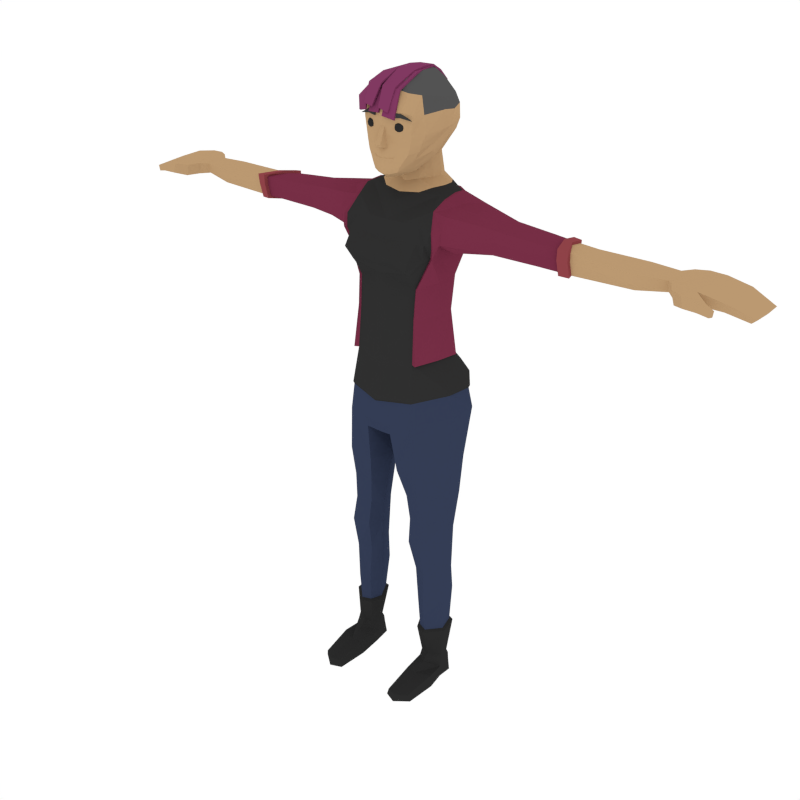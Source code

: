 # Source: Female_Alternative.blend  (saved by Blender 2.79.0; exported with 4.5.12 LTS)
import bpy
from mathutils import Matrix  # noqa: F401  (used for matrix-valued properties, if any)

bpy.ops.wm.read_factory_settings(use_empty=True)
scene = bpy.context.scene
scene.name = 'Scene'

# ---- collections
col_collection_1 = bpy.data.collections.new('Collection 1'); scene.collection.children.link(col_collection_1)

# ---- materials (node trees are filled in below, after node groups)
mat_skin = bpy.data.materials.new('Skin')
mat_skin.alpha_threshold = 0.0
mat_skin.diffuse_color = (0.4969, 0.3185, 0.1662, 1.0)
mat_skin.roughness = 0.5
mat_eyes = bpy.data.materials.new('Eyes')
mat_eyes.alpha_threshold = 0.0
mat_eyes.diffuse_color = (0.02539, 0.02539, 0.02539, 1.0)
mat_eyes.roughness = 0.5
mat_eyebrows = bpy.data.materials.new('Eyebrows')
mat_eyebrows.alpha_threshold = 0.0
mat_eyebrows.diffuse_color = (0.04696, 0.04696, 0.04696, 1.0)
mat_eyebrows.roughness = 0.5
mat_shirt = bpy.data.materials.new('Shirt')
mat_shirt.alpha_threshold = 0.0
mat_shirt.diffuse_color = (0.0291, 0.0291, 0.0291, 1.0)
mat_shirt.roughness = 0.5
mat_pants = bpy.data.materials.new('Pants')
mat_pants.alpha_threshold = 0.0
mat_pants.diffuse_color = (0.0345, 0.04683, 0.09084, 1.0)
mat_pants.roughness = 0.5
mat_socks = bpy.data.materials.new('Socks')
mat_socks.alpha_threshold = 0.0
mat_socks.diffuse_color = (0.5071, 0.4348, 0.4348, 1.0)
mat_socks.roughness = 0.5
mat_shoes = bpy.data.materials.new('Shoes')
mat_shoes.alpha_threshold = 0.0
mat_shoes.diffuse_color = (0.02539, 0.02539, 0.02539, 1.0)
mat_shoes.roughness = 0.5
mat_hairbase = bpy.data.materials.new('HairBase')
mat_hairbase.alpha_threshold = 0.0
mat_hairbase.diffuse_color = (0.08714, 0.08714, 0.08714, 1.0)
mat_hairbase.roughness = 0.5
mat_jacket = bpy.data.materials.new('Jacket')
mat_jacket.alpha_threshold = 0.0
mat_jacket.diffuse_color = (0.1845, 0.02814, 0.06107, 1.0)
mat_jacket.roughness = 0.5
mat_lightjacket = bpy.data.materials.new('LightJacket')
mat_lightjacket.alpha_threshold = 0.0
mat_lightjacket.diffuse_color = (0.2738, 0.05518, 0.06459, 1.0)
mat_lightjacket.roughness = 0.5
mat_hair = bpy.data.materials.new('Hair')
mat_hair.alpha_threshold = 0.0
mat_hair.diffuse_color = (0.2203, 0.04099, 0.1198, 1.0)
mat_hair.roughness = 0.5

# ---- material node trees

# ---- world
world_world = bpy.data.worlds.new('World'); scene.world = world_world
world_world.color = (1.0, 1.0, 1.0)
world_world.use_sun_shadow = False
world_world.sun_shadow_jitter_overblur = 0.0
world_world.cycles.sampling_method = 'NONE'
world_world.cycles.sample_map_resolution = 256

# ---- meshes
me_cylinder_006 = bpy.data.meshes.new('Cylinder.006')
me_cylinder_006.from_pydata([(1.259, 0.06034, 3.712), (0.2427, -0.2233, 2.702), (0.3128, -0.03202, 2.695), (0.3324, 0.1304, 2.691), (0.4408, 0.004487, 2.258), (0.474, 0.1733, 2.305), (0.1017, 0.2898, 2.22), (0.2731, -0.2786, 2.228), (0.1918, 0.252, 2.683), (0.1707, -0.1916, 1.611), (0.4308, -0.02278, 1.633), (0.4558, 0.07011, 1.642), (0.1932, 0.1146, 1.614), (0.07044, 0.01003, 2.118), (0.123, -0.05487, 1.61), (0.2304, 0.1051, 1.328), (0.4084, 0.07155, 1.316), (0.1536, -0.08232, 1.222), (0.1962, -0.196, 1.219), (0.4412, -0.04458, 1.218), (0.2203, -0.266, -0.01829), (0.452, -0.223, -0.01829), (0.4277, -0.0804, -0.01829), (0.4331, 0.03149, -0.01829), (0.2556, 0.0744, -0.01829), (0.2353, -0.08074, -0.01829), (0.3283, -0.3031, -0.01829), (0.3378, 0.0956, -0.01829), (0.326, 0.1274, 1.335), (0.3613, 0.2741, 2.29), (0.32, 0.1252, 1.627), (0.1892, -0.1731, 1.41), (0.4342, -0.03947, 1.407), (0.1439, -0.07881, 1.372), (0.2739, 0.06309, 0.1404), (0.2341, -0.04138, 0.1282), (0.4318, -0.07403, 0.1263), (0.2553, -0.119, 0.129), (0.412, 0.03866, 0.136), (0.3317, -0.1733, 0.131), (0.3381, 0.07483, 0.1416), (0.1042, -0.2979, 2.144), (0.4295, 0.1842, 2.436), (0.4106, -0.01214, 2.438), (0.262, -0.258, 2.419), (0.1216, -0.3104, 2.227), (0.3307, 0.319, 2.47), (0.2, 0.3798, 2.514), (1.326, -0.03584, 3.559), (1.323, -0.06004, 3.651), (1.326, -0.06499, 3.708), (1.379, 0.1823, 3.68), (1.374, 0.183, 3.654), (1.359, 0.05304, 3.538), (1.376, 0.1647, 3.586), (1.357, 0.05416, 3.71), (1.742, -0.05555, 3.676), (1.746, -0.05907, 3.615), (1.747, 0.1616, 3.612), (1.753, 0.0618, 3.572), (1.952, 0.1487, 3.614), (2.016, 0.2059, 3.632), (2.006, -0.06193, 3.599), (1.987, -0.05741, 3.682), (1.995, 0.08471, 3.687), (2.003, 0.1984, 3.695), (2.01, -0.01104, 3.596), (2.094, -0.05997, 3.577), (2.016, 0.08471, 3.592), (2.035, -0.145, 3.678), (2.093, 0.08471, 3.611), (2.061, -0.05507, 3.692), (2.073, 0.08471, 3.686), (2.08, 0.2389, 3.694), (2.102, 0.224, 3.616), (2.059, -0.1472, 3.593), (2.139, -0.2065, 3.612), (2.119, -0.2042, 3.686), (2.197, 0.08471, 3.615), (2.189, -0.1115, 3.613), (2.204, 0.2356, 3.616), (2.168, -0.1068, 3.69), (2.176, 0.08471, 3.688), (2.183, 0.2496, 3.687), (2.245, -0.2224, 3.669), (2.23, -0.2197, 3.615), (2.246, -0.1745, 3.608), (2.331, 0.08471, 3.599), (2.321, -0.05763, 3.591), (2.337, 0.2298, 3.6), (2.334, -0.05724, 3.639), (2.344, 0.08471, 3.648), (2.261, -0.1771, 3.662), (2.346, 0.2361, 3.661), (2.308, -0.2134, 3.644), (2.3, -0.2119, 3.601), (2.308, -0.1821, 3.598), (2.477, 0.08471, 3.557), (2.467, -0.02167, 3.552), (2.479, 0.1962, 3.565), (2.513, 0.1963, 3.598), (2.501, -0.02431, 3.583), (2.511, 0.08471, 3.589), (2.314, -0.1843, 3.638), (1.943, 0.1492, 3.686), (1.956, -0.01966, 3.614), (1.938, 0.07353, 3.683), (1.947, -0.01615, 3.676), (1.959, 0.07327, 3.59), (1.746, 0.1663, 3.632), (1.957, 0.008562, 3.598), (1.945, 0.1522, 3.632), (1.746, -0.02206, 3.567), (1.744, 0.06315, 3.688), (1.745, 0.1623, 3.69), (0.3601, -0.0725, 3.519), (0.4031, 0.2001, 3.509), (0.2381, -0.1845, 3.238), (0.4174, -0.01934, 3.801), (0.4369, -0.1319, 3.764), (0.4417, 0.2918, 3.764), (0.4181, 0.1318, 3.796), (0.4451, 0.2722, 3.617), (0.2859, 5.448e-05, 3.849), (0.2871, 0.2453, 3.83), (0.3149, 0.1271, 3.847), (0.2026, 0.3118, 3.827), (0.4295, -0.165, 3.675), (0.4761, 0.1751, 3.535), (0.5933, -0.003518, 3.785), (0.5803, -0.1164, 3.759), (0.5987, 0.1127, 3.78), (0.2337, -0.201, 3.024), (0.4163, -0.1681, 3.584), (0.4631, -0.08271, 3.519), (0.423, -0.0642, 0.1811), (0.2304, -0.03153, 0.1811), (0.2718, 0.03857, 0.1845), (0.3403, 0.04894, 0.1845), (0.3274, -0.121, 0.1853), (0.416, 0.01251, 0.1845), (0.2587, -0.09967, 0.1825), (0.2465, 0.09623, 0.9644), (0.1757, -0.07255, 0.9644), (0.4349, -0.0435, 0.9644), (0.2221, -0.1383, 0.9644), (0.4105, 0.0554, 0.9644), (0.3284, 0.1101, 0.9644), (0.241, -0.2536, 0.08248), (0.4167, 0.03705, 0.08793), (0.3295, -0.2787, 0.08403), (0.338, 0.07949, 0.09229), (0.2698, 0.06562, 0.09134), (0.2343, -0.05019, 0.08184), (0.4309, -0.08284, 0.08038), (0.4431, -0.224, 0.08048), (0.3296, -0.5434, -0.01829), (0.4331, -0.4623, -0.01829), (0.2562, -0.5055, 0.041), (0.2393, -0.5059, -0.01829), (0.3312, -0.5306, 0.04255), (0.4168, -0.4759, 0.03901), (0.7714, -0.006733, 3.551), (0.7733, -0.0932, 3.741), (0.7772, 0.1929, 3.727), (0.7706, -0.1134, 3.667), (0.7757, 0.02959, 3.752), (0.7768, 0.1008, 3.753), (0.7771, 0.1885, 3.662), (0.7766, 0.1689, 3.572), (0.7693, -0.09138, 3.579), (0.1858, -0.06732, 3.797), (0.3291, -0.2236, 1.223), (0.3006, -0.2171, 1.634), (0.3243, -0.1784, 0.9644), (0.3103, -0.1998, 1.419), (1.242, 0.1799, 3.644), (1.254, 0.06225, 3.547), (1.244, 0.1817, 3.689), (1.225, 0.1698, 3.565), (0.2449, -0.1356, 0.6725), (0.3995, 0.09131, 0.7446), (0.3325, 0.1308, 0.7181), (0.2592, 0.1204, 0.7208), (0.1956, -0.04291, 0.6902), (0.4212, -0.03974, 0.6932), (0.3197, -0.1738, 0.669), (0.1768, 0.184, 1.864), (0.1253, -0.2481, 1.832), (0.4335, -0.02856, 1.918), (0.4652, 0.09621, 1.934), (0.08087, -0.04303, 1.821), (0.3428, 0.1724, 1.921), (0.2922, -0.269, 1.891), (0.2071, 0.01879, 3.881), (0.2166, 0.2154, 3.877), (0.1668, 0.2918, 3.872), (0.2283, 0.1272, 3.88), (0.1395, -0.03743, 3.851), (0.3278, 0.3282, 2.487), (0.4376, 0.1878, 2.455), (0.2621, -0.2693, 2.44), (0.4177, -0.0156, 2.457), (0.2003, 0.3876, 2.529), (0.2211, -0.2656, -0.01472), (0.4325, 0.03169, -0.01453), (0.3378, 0.09503, -0.01438), (0.2561, 0.07409, -0.01441), (0.2353, -0.07966, -0.01475), (0.4278, -0.08049, -0.0148), (0.4517, -0.223, -0.01479), (0.2399, -0.5059, -0.01619), (0.3296, -0.5429, -0.01614), (0.4325, -0.4628, -0.01626), (1.059, 0.1842, 3.652), (1.068, 0.08055, 3.729), (1.066, 0.02776, 3.552), (1.06, 0.1873, 3.705), (1.068, 0.04496, 3.728), (1.051, 0.1693, 3.571), (1.102, -0.07909, 3.721), (1.101, -0.06361, 3.572), (1.1, -0.0867, 3.658), (0.3654, -0.1856, 3.55), (0.3171, -0.108, 3.773), (0.3602, -0.1851, 3.65), (0.3305, -0.007444, 3.832), (0.3402, -0.1623, 3.469), (0.233, -0.252, 3.348), (0.1363, -0.2005, 3.684), (0.3198, -0.2229, 3.468), (0.3206, -0.2093, 3.574), (0.2647, -0.1797, 3.677), (0.1384, -0.2493, 3.579), (0.2248, -0.2832, 3.38), (0.2781, -0.2335, 3.577), (0.2709, -0.3152, 3.468), (0.1531, -0.3479, 3.467), (0.1152, 0.06266, 3.921), (0.1307, 0.2119, 3.914), (0.1049, 0.2807, 3.922), (0.138, 0.1237, 3.92), (0.09227, 0.02773, 3.922), (0.1258, 0.1083, 4.043), (0.08122, 0.02517, 3.994), (0.1229, 0.2049, 4.074), (0.08727, 0.2687, 4.066), (0.2369, 0.1442, 4.206), (0.182, 0.2969, 4.216), (0.2208, 0.03074, 4.187), (0.1749, -0.1724, 4.175), (0.2595, 0.1713, 4.375), (0.1893, 0.3205, 4.38), (0.2658, 0.07167, 4.388), (0.1949, -0.177, 4.328), (0.2002, 0.05061, 4.084), (0.1642, 0.306, 4.45), (0.2319, 0.1777, 4.465), (0.2461, 0.06938, 4.468), (0.206, -0.09425, 4.492), (0.1772, 0.07357, 4.565), (0.1613, 0.1865, 4.557), (0.0196, -0.2331, 4.302), (0.03885, -0.2306, 4.164), (0.1967, -0.1745, 4.375), (0.05365, 0.2897, 4.059), (0.1128, 0.3291, 4.203), (0.1265, 0.3484, 4.376), (0.1152, 0.3433, 4.445), (0.05869, -0.1732, 4.526), (0.05853, -0.2304, 4.386), (0.05989, -0.08646, 4.575), (0.09624, 0.1865, 4.604), (0.09429, 0.06373, 4.607), (0.08773, 0.2893, 4.538), (0.1142, 0.06019, 4.02), (0.2165, -0.1037, 4.193), (0.2255, -0.0957, 4.374), (0.1273, -0.05728, 3.996), (0.08644, -0.2122, 4.079), (0.1996, -0.1096, 4.143), (0.05607, -0.2248, 4.061), (0.08521, -0.2111, 4.111), (0.04094, -0.2334, 4.115), (0.05919, -0.2242, 4.027), (0.2114, 0.02244, 4.127), (0.09108, -0.2013, 4.006), (0.1326, -0.0989, 4.021), (0.04613, -0.2201, 3.994), (0.07158, -0.2145, 4.099), (0.07418, -0.2164, 4.086), (0.04253, -0.2309, 4.1), (0.05285, -0.2292, 4.076), (0.1973, 0.3165, 4.283), (0.2532, 0.1657, 4.276), (0.04627, -0.2336, 4.095), (0.07158, -0.2183, 4.095), (0.2579, 0.06648, 4.264), (0.1861, -0.1719, 4.245), (0.02178, -0.2313, 4.245), (0.1174, 0.3488, 4.288), (0.2322, -0.08639, 4.246), (0.01625, -0.2557, 4.243), (0.1595, -0.1775, 4.12), (0.1124, -0.197, 4.046), (0.1673, -0.1201, 4.082), (0.1392, -0.1849, 4.089), (0.06332, -0.1496, 3.97), (0.02391, -0.284, 4.191), (0.02896, -0.2739, 4.175), (0.137, -0.21, 4.396), (0.1342, -0.2088, 4.309), (0.0973, -0.2072, 4.167), (0.1235, -0.213, 4.26), (0.1443, -0.0872, 4.529), (0.1453, -0.1531, 4.506), (0.2762, -0.2356, 2.7), (0.3292, -0.03631, 2.697), (0.3495, 0.1326, 2.692), (0.2034, 0.259, 2.684), (0.241, 0.3224, 3.529), (0.3024, 0.2521, 3.829), (0.3314, 0.1292, 3.845), (0.2146, 0.3213, 3.826), (0.2458, 0.3314, 3.62), (0.246, 0.3356, 3.735), (0.2376, 0.3093, 3.444), (0.3121, 0.1119, 3.029), (0.203, 0.2026, 3.006), (0.2469, -0.212, 3.024), (0.3204, -0.02628, 3.028), (0.3491, -0.07065, 3.44), (0.3278, -0.04438, 3.269), (0.3664, 0.184, 3.457), (0.3261, 0.1305, 3.281), (0.2261, 0.2658, 3.293), (0.3839, -0.196, 3.55), (0.3476, -0.01075, 3.83), (0.2515, -0.1949, 3.238), (0.3785, -0.1955, 3.649), (0.3337, -0.1153, 3.772), (0.3577, -0.1718, 3.469), (1.192, 0.06743, 3.718), (1.164, 0.1697, 3.567), (1.247, -0.04558, 3.564), (1.245, -0.0694, 3.653), (1.178, 0.1814, 3.647), (1.188, 0.05014, 3.548), (1.179, 0.1837, 3.695), (1.319, -0.08238, 3.654), (1.248, -0.06993, 3.713), (1.323, -0.08836, 3.725), (1.321, -0.05264, 3.544), (1.257, 0.06149, 3.73), (1.238, 0.2086, 3.702), (1.198, 0.06749, 3.737), (1.168, 0.191, 3.553), (1.222, 0.1936, 3.55), (1.236, 0.2064, 3.647), (1.253, 0.06393, 3.528), (1.252, -0.06757, 3.549), (1.25, -0.09682, 3.657), (1.179, 0.2058, 3.651), (1.195, 0.04662, 3.53), (1.181, 0.2085, 3.709), (1.253, -0.09747, 3.73), (0.2518, -0.1177, 0.4274), (0.4077, 0.05189, 0.4645), (0.3364, 0.08986, 0.4512), (0.3236, -0.1474, 0.427), (0.2655, 0.07947, 0.4525), (0.213, -0.03722, 0.4355), (0.4221, -0.05198, 0.437), (0.2374, -0.1363, 0.4106), (0.4283, 0.06748, 0.4537), (0.3407, 0.1139, 0.4383), (0.3251, -0.1722, 0.4103), (0.2541, 0.1011, 0.4399), (0.1906, -0.03865, 0.4199), (0.4455, -0.05787, 0.4216), (-1.259, 0.06034, 3.712), (-0.2427, -0.2233, 2.702), (-0.3128, -0.03202, 2.695), (-0.3324, 0.1304, 2.691), (-0.4408, 0.004487, 2.258), (-0.474, 0.1733, 2.305), (-0.1017, 0.2898, 2.22), (-0.2731, -0.2786, 2.228), (-0.1918, 0.252, 2.683), (-0.1707, -0.1916, 1.611), (-0.4308, -0.02278, 1.633), (-0.4558, 0.07011, 1.642), (-0.1932, 0.1146, 1.614), (-0.07044, 0.01003, 2.118), (-0.123, -0.05487, 1.61), (-0.2304, 0.1051, 1.328), (-0.4084, 0.07155, 1.316), (-0.1536, -0.08232, 1.222), (-0.1962, -0.196, 1.219), (-0.4412, -0.04458, 1.218), (-0.2203, -0.266, -0.01829), (-0.452, -0.223, -0.01829), (-0.4277, -0.0804, -0.01829), (-0.4331, 0.03149, -0.01829), (-0.2556, 0.0744, -0.01829), (-0.2353, -0.08074, -0.01829), (-0.3283, -0.3031, -0.01829), (-0.3378, 0.0956, -0.01829), (-0.326, 0.1274, 1.335), (-0.3613, 0.2741, 2.29), (-0.32, 0.1252, 1.627), (-0.1892, -0.1731, 1.41), (-0.4342, -0.03947, 1.407), (-0.1439, -0.07881, 1.372), (-0.2739, 0.06309, 0.1404), (-0.2341, -0.04138, 0.1282), (-0.4318, -0.07403, 0.1263), (-0.2553, -0.119, 0.129), (-0.412, 0.03866, 0.136), (-0.3317, -0.1733, 0.131), (-0.3381, 0.07483, 0.1416), (-0.1042, -0.2979, 2.144), (-0.4295, 0.1842, 2.436), (-0.4106, -0.01214, 2.438), (-0.262, -0.258, 2.419), (-0.1216, -0.3104, 2.227), (-0.3307, 0.319, 2.47), (-0.2, 0.3798, 2.514), (-1.326, -0.03584, 3.559), (-1.323, -0.06004, 3.651), (-1.326, -0.06499, 3.708), (-1.379, 0.1823, 3.68), (-1.374, 0.183, 3.654), (-1.359, 0.05304, 3.538), (-1.376, 0.1647, 3.586), (-1.357, 0.05416, 3.71), (-1.742, -0.05555, 3.676), (-1.746, -0.05907, 3.615), (-1.747, 0.1616, 3.612), (-1.753, 0.0618, 3.572), (-1.952, 0.1487, 3.614), (-2.016, 0.2059, 3.632), (-2.006, -0.06193, 3.599), (-1.987, -0.05741, 3.682), (-1.995, 0.08471, 3.687), (-2.003, 0.1984, 3.695), (-2.01, -0.01104, 3.596), (-2.094, -0.05997, 3.577), (-2.016, 0.08471, 3.592), (-2.035, -0.145, 3.678), (-2.093, 0.08471, 3.611), (-2.061, -0.05507, 3.692), (-2.073, 0.08471, 3.686), (-2.08, 0.2389, 3.694), (-2.102, 0.224, 3.616), (-2.059, -0.1472, 3.593), (-2.139, -0.2065, 3.612), (-2.119, -0.2042, 3.686), (-2.197, 0.08471, 3.615), (-2.189, -0.1115, 3.613), (-2.204, 0.2356, 3.616), (-2.168, -0.1068, 3.69), (-2.176, 0.08471, 3.688), (-2.183, 0.2496, 3.687), (-2.245, -0.2224, 3.669), (-2.23, -0.2197, 3.615), (-2.246, -0.1745, 3.608), (-2.331, 0.08471, 3.599), (-2.321, -0.05763, 3.591), (-2.337, 0.2298, 3.6), (-2.334, -0.05724, 3.639), (-2.344, 0.08471, 3.648), (-2.261, -0.1771, 3.662), (-2.346, 0.2361, 3.661), (-2.308, -0.2134, 3.644), (-2.3, -0.2119, 3.601), (-2.308, -0.1821, 3.598), (-2.477, 0.08471, 3.557), (-2.467, -0.02167, 3.552), (-2.479, 0.1962, 3.565), (-2.513, 0.1963, 3.598), (-2.501, -0.02431, 3.583), (-2.511, 0.08471, 3.589), (-2.314, -0.1843, 3.638), (-1.943, 0.1492, 3.686), (-1.956, -0.01966, 3.614), (-1.938, 0.07353, 3.683), (-1.947, -0.01615, 3.676), (-1.959, 0.07327, 3.59), (-1.746, 0.1663, 3.632), (-1.957, 0.008562, 3.598), (-1.945, 0.1522, 3.632), (-1.746, -0.02206, 3.567), (-1.744, 0.06315, 3.688), (-1.745, 0.1623, 3.69), (-0.3601, -0.0725, 3.519), (-0.4031, 0.2001, 3.509), (-0.2381, -0.1845, 3.238), (-0.4174, -0.01934, 3.801), (-0.4369, -0.1319, 3.764), (-0.4417, 0.2918, 3.764), (-0.4181, 0.1318, 3.796), (-0.4451, 0.2722, 3.617), (-0.2859, 5.448e-05, 3.849), (-0.2871, 0.2453, 3.83), (-0.3149, 0.1271, 3.847), (-0.2026, 0.3118, 3.827), (-0.4295, -0.165, 3.675), (-0.4761, 0.1751, 3.535), (-0.5933, -0.003518, 3.785), (-0.5803, -0.1164, 3.759), (-0.5987, 0.1127, 3.78), (-0.2337, -0.201, 3.024), (-0.4163, -0.1681, 3.584), (-0.4631, -0.08271, 3.519), (-0.423, -0.0642, 0.1811), (-0.2304, -0.03153, 0.1811), (-0.2718, 0.03857, 0.1845), (-0.3403, 0.04894, 0.1845), (-0.3274, -0.121, 0.1853), (-0.416, 0.01251, 0.1845), (-0.2587, -0.09967, 0.1825), (-0.2465, 0.09623, 0.9644), (-0.1757, -0.07255, 0.9644), (-0.4349, -0.0435, 0.9644), (-0.2221, -0.1383, 0.9644), (-0.4105, 0.0554, 0.9644), (-0.3284, 0.1101, 0.9644), (-0.241, -0.2536, 0.08248), (-0.4167, 0.03705, 0.08793), (-0.3295, -0.2787, 0.08403), (-0.338, 0.07949, 0.09229), (-0.2698, 0.06562, 0.09134), (-0.2343, -0.05019, 0.08184), (-0.4309, -0.08284, 0.08038), (-0.4431, -0.224, 0.08048), (-0.3296, -0.5434, -0.01829), (-0.4331, -0.4623, -0.01829), (-0.2562, -0.5055, 0.041), (-0.2393, -0.5059, -0.01829), (-0.3312, -0.5306, 0.04255), (-0.4168, -0.4759, 0.03901), (-0.7714, -0.006733, 3.551), (-0.7733, -0.0932, 3.741), (-0.7772, 0.1929, 3.727), (-0.7706, -0.1134, 3.667), (-0.7757, 0.02959, 3.752), (-0.7768, 0.1008, 3.753), (-0.7771, 0.1885, 3.662), (-0.7766, 0.1689, 3.572), (-0.7693, -0.09138, 3.579), (-0.1858, -0.06732, 3.797), (-0.3291, -0.2236, 1.223), (-0.3006, -0.2171, 1.634), (-0.3243, -0.1784, 0.9644), (-0.3103, -0.1998, 1.419), (-1.242, 0.1799, 3.644), (-1.254, 0.06225, 3.547), (-1.244, 0.1817, 3.689), (-1.225, 0.1698, 3.565), (-0.2449, -0.1356, 0.6725), (-0.3995, 0.09131, 0.7446), (-0.3325, 0.1308, 0.7181), (-0.2592, 0.1204, 0.7208), (-0.1956, -0.04291, 0.6902), (-0.4212, -0.03974, 0.6932), (-0.3197, -0.1738, 0.669), (-0.1768, 0.184, 1.864), (-0.1253, -0.2481, 1.832), (-0.4335, -0.02856, 1.918), (-0.4652, 0.09621, 1.934), (-0.08087, -0.04303, 1.821), (-0.3428, 0.1724, 1.921), (-0.2922, -0.269, 1.891), (-0.2071, 0.01879, 3.881), (-0.2166, 0.2154, 3.877), (-0.1668, 0.2918, 3.872), (-0.2283, 0.1272, 3.88), (-0.1395, -0.03743, 3.851), (-0.3278, 0.3282, 2.487), (-0.4376, 0.1878, 2.455), (-0.2621, -0.2693, 2.44), (-0.4177, -0.0156, 2.457), (-0.2003, 0.3876, 2.529), (0.0, -0.2954, 2.672), (0.0, -0.1223, 3.79), (0.0, 0.2993, 2.683), (0.0, -0.3218, 2.229), (0.0, 0.3037, 2.226), (0.0, 0.02595, 2.134), (0.0, -0.2788, 2.127), (0.0, -0.3326, 2.396), (0.0, 0.3879, 2.538), (0.0, 0.3369, 3.835), (0.0, -0.2808, 3.001), (0.0, -0.2776, 3.208), (0.0, -0.06859, 3.839), (0.0, 0.3164, 3.879), (0.0, -0.3474, 2.415), (0.0, 0.397, 2.556), (-0.2211, -0.2656, -0.01472), (-0.4325, 0.03169, -0.01453), (-0.3378, 0.09503, -0.01438), (-0.2561, 0.07409, -0.01441), (-0.2353, -0.07966, -0.01475), (-0.4278, -0.08049, -0.0148), (-0.4517, -0.223, -0.01479), (-0.2399, -0.5059, -0.01619), (-0.3296, -0.5429, -0.01614), (-0.4325, -0.4628, -0.01626), (-1.059, 0.1842, 3.652), (-1.068, 0.08055, 3.729), (-1.066, 0.02776, 3.552), (-1.06, 0.1873, 3.705), (-1.068, 0.04496, 3.728), (-1.051, 0.1693, 3.571), (-1.102, -0.07909, 3.721), (-1.101, -0.06361, 3.572), (-1.1, -0.0867, 3.658), (-0.3654, -0.1856, 3.55), (-0.3171, -0.108, 3.773), (-0.3602, -0.1851, 3.65), (-0.3305, -0.007444, 3.832), (-0.3402, -0.1623, 3.469), (-0.233, -0.252, 3.348), (0.0, -0.2795, 3.334), (0.0, -0.2008, 3.682), (0.0, -0.258, 3.575), (-0.1363, -0.2005, 3.684), (-0.3198, -0.2229, 3.468), (-0.3206, -0.2093, 3.574), (-0.2647, -0.1797, 3.677), (-0.1384, -0.2493, 3.579), (0.0, -0.2968, 3.397), (-0.2248, -0.2832, 3.38), (-0.2781, -0.2335, 3.577), (-0.2709, -0.3152, 3.468), (-0.1531, -0.3479, 3.467), (0.0, -0.3287, 3.488), (-0.1152, 0.06266, 3.921), (-0.1307, 0.2119, 3.914), (-0.1049, 0.2807, 3.922), (-0.138, 0.1237, 3.92), (0.0, 0.3118, 3.927), (-0.09227, 0.02773, 3.922), (0.0, -0.007477, 3.899), (-0.1258, 0.1083, 4.043), (-0.08122, 0.02517, 3.994), (-0.1229, 0.2049, 4.074), (-0.08727, 0.2687, 4.066), (-0.2369, 0.1442, 4.206), (-0.182, 0.2969, 4.216), (-0.2208, 0.03074, 4.187), (-0.1749, -0.1724, 4.175), (-0.2595, 0.1713, 4.375), (-0.1893, 0.3205, 4.38), (-0.2658, 0.07167, 4.388), (-0.1949, -0.177, 4.328), (-0.2002, 0.05061, 4.084), (-0.1642, 0.306, 4.45), (-0.2319, 0.1777, 4.465), (-0.2461, 0.06938, 4.468), (-0.206, -0.09425, 4.492), (-0.1772, 0.07357, 4.565), (-0.1613, 0.1865, 4.557), (-0.0196, -0.2331, 4.302), (-0.03885, -0.2306, 4.164), (-0.1967, -0.1745, 4.375), (-0.05365, 0.2897, 4.059), (-0.1128, 0.3291, 4.203), (-0.1265, 0.3484, 4.376), (-0.1152, 0.3433, 4.445), (-0.05869, -0.1732, 4.526), (-0.05853, -0.2304, 4.386), (-0.05989, -0.08646, 4.575), (-0.09624, 0.1865, 4.604), (-0.09429, 0.06373, 4.607), (-0.08773, 0.2893, 4.538), (-0.1142, 0.06019, 4.02), (-0.2165, -0.1037, 4.193), (-0.2255, -0.0957, 4.374), (-0.1273, -0.05728, 3.996), (-0.08644, -0.2122, 4.079), (-0.1996, -0.1096, 4.143), (-0.05607, -0.2248, 4.061), (-0.08521, -0.2111, 4.111), (-0.04094, -0.2334, 4.115), (-0.05919, -0.2242, 4.027), (-0.2114, 0.02244, 4.127), (-0.09108, -0.2013, 4.006), (-0.1326, -0.0989, 4.021), (-0.04613, -0.2201, 3.994), (-0.07158, -0.2145, 4.099), (-0.07418, -0.2164, 4.086), (-0.04253, -0.2309, 4.1), (-0.05285, -0.2292, 4.076), (-0.1973, 0.3165, 4.283), (-0.2532, 0.1657, 4.276), (-0.04627, -0.2336, 4.095), (-0.07158, -0.2183, 4.095), (-0.2579, 0.06648, 4.264), (-0.1861, -0.1719, 4.245), (-0.02178, -0.2313, 4.245), (-0.1174, 0.3488, 4.288), (-0.2322, -0.08639, 4.246), (-0.01625, -0.2557, 4.243), (-0.1595, -0.1775, 4.12), (-0.1124, -0.197, 4.046), (-0.1673, -0.1201, 4.082), (-0.1392, -0.1849, 4.089), (-0.06332, -0.1496, 3.97), (-0.02391, -0.284, 4.191), (-0.02896, -0.2739, 4.175), (-0.137, -0.21, 4.396), (-0.1342, -0.2088, 4.309), (-0.0973, -0.2072, 4.167), (-0.1235, -0.213, 4.26), (-0.1443, -0.0872, 4.529), (-0.1453, -0.1531, 4.506), (0.0, -0.2347, 4.056), (0.0, -0.001674, 3.988), (0.0, 0.3023, 4.06), (0.0, 0.3673, 4.198), (0.0, -0.2391, 4.155), (0.0, 0.3865, 4.378), (0.0, -0.2402, 4.306), (0.0, 0.3726, 4.448), (0.0, -0.1874, 4.535), (0.0, -0.08603, 4.58), (0.0, 0.05868, 4.62), (0.0, 0.2908, 4.547), (0.0, 0.1864, 4.622), (0.0, -0.2381, 4.384), (0.0, -0.2452, 4.117), (0.0, -0.2338, 4.021), (0.0, -0.2366, 3.992), (0.0, -0.2407, 4.101), (0.0, -0.2357, 4.066), (0.0, 0.387, 4.294), (0.0, -0.2435, 4.095), (0.0, -0.2644, 4.241), (0.0, -0.1812, 3.957), (0.0, -0.2803, 4.169), (0.0, -0.2955, 4.186), (-0.2762, -0.2356, 2.7), (-0.3292, -0.03631, 2.697), (-0.3495, 0.1326, 2.692), (-0.2034, 0.259, 2.684), (0.0, 0.3082, 2.685), (0.0, 0.3473, 3.834), (0.0, 0.3686, 3.732), (0.0, 0.3859, 3.612), (0.0, 0.3584, 3.521), (-0.241, 0.3224, 3.529), (-0.3024, 0.2521, 3.829), (-0.3314, 0.1292, 3.845), (-0.2146, 0.3213, 3.826), (-0.2458, 0.3314, 3.62), (-0.246, 0.3356, 3.735), (-0.2376, 0.3093, 3.444), (-0.3121, 0.1119, 3.029), (-0.203, 0.2026, 3.006), (-0.2469, -0.212, 3.024), (-0.3204, -0.02628, 3.028), (0.0, 0.3464, 3.429), (0.0, 0.3066, 3.275), (-0.3491, -0.07065, 3.44), (-0.3278, -0.04438, 3.269), (-0.3664, 0.184, 3.457), (-0.3261, 0.1305, 3.281), (-0.2261, 0.2658, 3.293), (-0.3839, -0.196, 3.55), (0.0, 0.239, 3.001), (-0.3476, -0.01075, 3.83), (-0.2515, -0.1949, 3.238), (-0.3785, -0.1955, 3.649), (-0.3337, -0.1153, 3.772), (-0.3577, -0.1718, 3.469), (-1.192, 0.06743, 3.718), (-1.164, 0.1697, 3.567), (-1.247, -0.04558, 3.564), (-1.245, -0.0694, 3.653), (-1.178, 0.1814, 3.647), (-1.188, 0.05014, 3.548), (-1.179, 0.1837, 3.695), (-1.319, -0.08238, 3.654), (-1.248, -0.06993, 3.713), (-1.323, -0.08836, 3.725), (-1.321, -0.05264, 3.544), (-1.257, 0.06149, 3.73), (-1.238, 0.2086, 3.702), (-1.198, 0.06749, 3.737), (-1.168, 0.191, 3.553), (-1.222, 0.1936, 3.55), (-1.236, 0.2064, 3.647), (-1.253, 0.06393, 3.528), (-1.252, -0.06757, 3.549), (-1.25, -0.09682, 3.657), (-1.179, 0.2058, 3.651), (-1.195, 0.04662, 3.53), (-1.181, 0.2085, 3.709), (-1.253, -0.09747, 3.73), (-0.2518, -0.1177, 0.4274), (-0.4077, 0.05189, 0.4645), (-0.3364, 0.08986, 0.4512), (-0.3236, -0.1474, 0.427), (-0.2655, 0.07947, 0.4525), (-0.213, -0.03722, 0.4355), (-0.4221, -0.05198, 0.437), (-0.2374, -0.1363, 0.4106), (-0.4283, 0.06748, 0.4537), (-0.3407, 0.1139, 0.4383), (-0.3251, -0.1722, 0.4103), (-0.2541, 0.1011, 0.4399), (-0.1906, -0.03865, 0.4199), (-0.4455, -0.05787, 0.4216), (-0.0398, 0.189, 4.613), (-0.1483, 0.179, 4.574), (-0.04625, -0.01008, 4.616), (-0.1784, -0.01032, 4.574), (-0.03829, -0.192, 4.545), (-0.1364, -0.1933, 4.543), (-0.06377, -0.2531, 4.411), (-0.1196, -0.2591, 4.427), (-0.2483, 0.1832, 4.494), (-0.2636, -0.01565, 4.506), (-0.1428, -0.1955, 4.501), (-0.219, -0.1977, 4.448), (-0.1118, -0.2554, 4.389), (-0.171, -0.2455, 4.376), (0.06559, 0.194, 4.613), (0.09086, 0.007556, 4.594), (0.06387, 0.0002797, 4.601), (-0.007598, -0.007637, 4.594), (0.06996, -0.186, 4.529), (-0.02806, -0.1891, 4.533), (0.05813, -0.2433, 4.384), (-0.009273, -0.253, 4.411), (0.1024, -0.1805, 4.519), (0.004297, -0.1817, 4.517), (0.1007, -0.2336, 4.345), (0.01441, -0.2477, 4.362), (-0.09076, -0.01711, 4.586), (-0.01916, -0.1851, 4.506), (-0.09498, -0.1853, 4.505), (-0.02045, -0.2414, 4.377), (-0.1014, -0.2393, 4.376), (0.07101, 0.1899, 4.608), (-0.02707, 0.1896, 4.593), (-0.1072, 0.1802, 4.581), (-0.02106, 0.3477, 4.504), (-0.1259, 0.3244, 4.48), (-0.2217, 0.2874, 4.373), (0.05414, 0.3511, 4.499), (-0.01089, 0.3864, 4.387), (-0.1159, 0.3634, 4.363), (-0.02968, 0.261, 4.571), (0.06541, 0.268, 4.569), (-0.2323, 0.24, 4.454), (-0.135, 0.248, 4.54), (-0.04303, 0.09003, 4.622), (-0.1633, 0.08446, 4.582), (-0.2559, 0.08354, 4.508), (0.0647, 0.09768, 4.615), (-0.04021, 0.193, 4.625), (-0.1495, 0.1836, 4.586), (-0.04644, -0.0127, 4.628), (-0.1796, -0.0127, 4.587), (-0.03844, -0.1998, 4.555), (-0.1366, -0.2006, 4.553), (-0.06358, -0.2644, 4.417), (-0.1194, -0.2705, 4.433), (-0.2499, 0.188, 4.505), (-0.2652, -0.01812, 4.518), (-0.1438, -0.2051, 4.509), (-0.2202, -0.2056, 4.458), (-0.1124, -0.2669, 4.395), (-0.1716, -0.257, 4.382), (0.0656, 0.1977, 4.625), (0.09082, 0.004544, 4.606), (0.06412, -0.002899, 4.613), (-0.007714, -0.01039, 4.606), (0.07027, -0.1947, 4.539), (-0.02776, -0.1973, 4.543), (0.05847, -0.2548, 4.39), (-0.008937, -0.2645, 4.417), (0.1026, -0.1898, 4.528), (0.004449, -0.1906, 4.526), (0.1009, -0.2456, 4.349), (0.01465, -0.2597, 4.367), (-0.09094, -0.01997, 4.598), (-0.01921, -0.1941, 4.515), (-0.09502, -0.1948, 4.513), (-0.02048, -0.2531, 4.382), (-0.1014, -0.251, 4.381), (0.07085, 0.1893, 4.621), (-0.0273, 0.1893, 4.606), (-0.1075, 0.1802, 4.593), (-0.02142, 0.3583, 4.511), (-0.127, 0.3351, 4.487), (-0.2234, 0.2977, 4.379), (0.05412, 0.3606, 4.507), (-0.01126, 0.3986, 4.391), (-0.1168, 0.3754, 4.367), (-0.03005, 0.2683, 4.581), (0.06537, 0.2752, 4.58), (-0.2339, 0.2487, 4.462), (-0.1361, 0.256, 4.549), (-0.04332, 0.09013, 4.635), (-0.1646, 0.08544, 4.595), (-0.2576, 0.08496, 4.52), (0.06486, 0.09741, 4.628), (0.2063, -0.2002, 4.349), (0.06083, -0.2418, 4.358), (0.06359, -0.2391, 4.388), (0.1323, -0.2187, 4.387), (0.1295, -0.2174, 4.362), (0.2031, -0.1883, 4.349), (0.05765, -0.2299, 4.358), (0.0604, -0.2272, 4.388), (0.1291, -0.2068, 4.388), (0.1263, -0.2056, 4.362), (0.1107, -0.1906, 4.261), (0.08993, -0.2189, 4.283), (0.07712, -0.1794, 4.282), (0.1107, -0.1551, 4.282), (0.1442, -0.1794, 4.282), (0.1314, -0.2189, 4.283), (0.07712, -0.2009, 4.318), (0.08993, -0.1614, 4.318), (0.1314, -0.1614, 4.318), (0.1442, -0.2009, 4.318), (0.1107, -0.2253, 4.318), (0.1107, -0.1898, 4.34), (0.09095, -0.1841, 4.267), (0.09848, -0.2073, 4.267), (0.07876, -0.2007, 4.28), (0.1107, -0.2239, 4.28), (0.1229, -0.2073, 4.267), (0.1107, -0.1698, 4.266), (0.09095, -0.1632, 4.279), (0.1304, -0.1841, 4.267), (0.1304, -0.1632, 4.279), (0.1426, -0.2007, 4.28), (0.09848, -0.2277, 4.301), (0.1229, -0.2277, 4.301), (0.07123, -0.1902, 4.3), (0.07876, -0.2133, 4.3), (0.09848, -0.1527, 4.3), (0.07876, -0.167, 4.3), (0.1426, -0.167, 4.3), (0.1229, -0.1527, 4.3), (0.1426, -0.2133, 4.3), (0.1501, -0.1902, 4.3), (0.09095, -0.2171, 4.321), (0.07876, -0.1796, 4.321), (0.1107, -0.1564, 4.321), (0.1426, -0.1796, 4.321), (0.1304, -0.2171, 4.321), (0.09095, -0.1962, 4.334), (0.1107, -0.2106, 4.334), (0.09848, -0.1731, 4.334), (0.1229, -0.1731, 4.334), (0.1304, -0.1962, 4.334), (-0.1107, -0.1906, 4.261), (-0.08993, -0.2189, 4.283), (-0.07712, -0.1794, 4.282), (-0.1107, -0.1551, 4.282), (-0.1442, -0.1794, 4.282), (-0.1314, -0.2189, 4.283), (-0.07712, -0.2009, 4.318), (-0.08993, -0.1614, 4.318), (-0.1314, -0.1614, 4.318), (-0.1442, -0.2009, 4.318), (-0.1107, -0.2253, 4.318), (-0.1107, -0.1898, 4.34), (-0.09095, -0.1841, 4.267), (-0.09848, -0.2073, 4.267), (-0.07876, -0.2007, 4.28), (-0.1107, -0.2239, 4.28), (-0.1229, -0.2073, 4.267), (-0.1107, -0.1698, 4.266), (-0.09095, -0.1632, 4.279), (-0.1304, -0.1841, 4.267), (-0.1304, -0.1632, 4.279), (-0.1426, -0.2007, 4.28), (-0.09848, -0.2277, 4.301), (-0.1229, -0.2277, 4.301), (-0.07123, -0.1902, 4.3), (-0.07876, -0.2133, 4.3), (-0.09848, -0.1527, 4.3), (-0.07876, -0.167, 4.3), (-0.1426, -0.167, 4.3), (-0.1229, -0.1527, 4.3), (-0.1426, -0.2133, 4.3), (-0.1501, -0.1902, 4.3), (-0.09095, -0.2171, 4.321), (-0.07876, -0.1796, 4.321), (-0.1107, -0.1564, 4.321), (-0.1426, -0.1796, 4.321), (-0.1304, -0.2171, 4.321), (-0.09095, -0.1962, 4.334), (-0.1107, -0.2106, 4.334), (-0.09848, -0.1731, 4.334), (-0.1229, -0.1731, 4.334), (-0.1304, -0.1962, 4.334), (-0.2063, -0.2002, 4.349), (-0.06083, -0.2418, 4.358), (-0.06359, -0.2391, 4.388), (-0.1323, -0.2187, 4.387), (-0.1295, -0.2174, 4.362), (-0.2031, -0.1883, 4.349), (-0.05765, -0.2299, 4.358), (-0.0604, -0.2272, 4.388), (-0.1291, -0.2068, 4.388), (-0.1263, -0.2056, 4.362)], [], [(197, 194, 123, 125), (342, 350, 365, 355), (7, 44, 45), (43, 4, 5, 42), (42, 5, 29, 46), (172, 19, 32, 175), (207, 206, 27, 24), (189, 10, 11, 190), (589, 13, 41, 590), (17, 143, 145, 18), (190, 11, 30, 192), (208, 207, 24, 25), (205, 209, 22, 23), (210, 21, 22, 209), (191, 14, 9, 188), (16, 32, 19), (26, 21, 157, 156), (163, 166, 129, 130), (166, 167, 131, 129), (162, 170, 133, 134), (14, 12, 15, 33), (20, 26, 156, 159), (175, 173, 9, 31), (206, 205, 23, 27), (30, 11, 16, 28), (193, 188, 9, 173), (11, 10, 32, 16), (31, 33, 17, 18), (377, 375, 138, 137), (12, 30, 28, 15), (379, 376, 139, 135), (187, 6, 29, 192), (138, 140, 38, 40), (139, 141, 37, 39), (44, 7, 4, 43), (204, 208, 25, 20), (140, 135, 36, 38), (136, 137, 34, 35), (137, 138, 40, 34), (26, 20, 25, 24, 27, 23, 22, 21), (375, 374, 140, 138), (122, 168, 169, 128), (127, 165, 163, 130), (195, 124, 126, 196), (28, 16, 146, 147), (187, 12, 14, 191), (155, 154, 36, 39, 150), (41, 7, 45), (590, 41, 45, 587), (144, 19, 172, 174), (6, 47, 46, 29), (586, 8, 203, 599), (133, 170, 165, 127), (6, 588, 592, 47), (164, 168, 122, 120), (179, 54, 53, 177), (179, 176, 52, 54), (53, 59, 112, 48), (48, 112, 57, 49), (0, 50, 55), (0, 55, 51, 178), (51, 114, 109, 52), (54, 58, 59, 53), (50, 56, 113, 55), (55, 113, 114, 51), (107, 63, 64, 106), (106, 64, 65, 104), (108, 68, 66, 110), (60, 61, 68, 108), (104, 65, 61, 111), (65, 73, 74, 61), (68, 70, 67, 66), (63, 71, 72, 64), (64, 72, 73, 65), (61, 74, 70, 68), (75, 76, 77, 69), (71, 63, 69), (73, 83, 80, 74), (110, 66, 62, 105), (70, 78, 79, 67), (74, 80, 78, 70), (71, 81, 82, 72), (69, 77, 81, 71), (72, 82, 83, 73), (77, 76, 85, 84), (67, 79, 76, 75), (83, 93, 89, 80), (79, 86, 85, 76), (78, 87, 88, 79), (80, 89, 87, 78), (85, 95, 94, 84), (81, 90, 91, 82), (77, 84, 92, 81), (82, 91, 93, 83), (81, 92, 86, 79), (79, 88, 90, 81), (86, 92, 103, 96), (86, 96, 95, 85), (93, 100, 99, 89), (87, 97, 98, 88), (89, 99, 97, 87), (90, 88, 98, 101), (90, 101, 102, 91), (94, 95, 96, 103), (84, 94, 103, 92), (91, 102, 100, 93), (101, 98, 97, 102), (99, 100, 102, 97), (62, 75, 69, 63), (67, 75, 62, 66), (62, 63, 107, 105), (110, 112, 59, 108), (61, 60, 111), (108, 59, 58, 60), (49, 57, 56, 50), (106, 113, 56, 107), (104, 114, 113, 106), (111, 109, 114, 104), (60, 58, 109, 111), (107, 56, 57, 105), (320, 324, 122, 116), (122, 324, 325, 120), (120, 321, 322, 121), (227, 117, 338, 341), (593, 126, 323, 749), (223, 227, 341, 336), (121, 131, 120), (118, 129, 131, 121), (127, 130, 119), (8, 586, 748, 319), (118, 337, 340, 119), (117, 132, 329, 338), (198, 596, 585, 171), (125, 226, 337, 322), (121, 322, 337, 118), (224, 225, 339, 340), (336, 133, 127, 339), (131, 167, 164, 120), (133, 336, 341, 115), (132, 1, 316, 329), (119, 130, 129, 118), (225, 223, 336, 339), (340, 339, 127, 119), (378, 377, 137, 136), (15, 142, 143, 17), (201, 44, 43, 202), (32, 10, 173, 175), (180, 145, 143, 184), (180, 186, 174, 145), (185, 181, 146, 144), (174, 172, 18, 145), (33, 15, 17), (15, 28, 147, 142), (9, 14, 33, 31), (40, 38, 149, 151), (39, 37, 148, 150), (193, 173, 10, 189), (141, 136, 35, 37), (38, 36, 154, 149), (35, 34, 152, 153), (34, 40, 151, 152), (213, 212, 156, 157), (212, 211, 159, 156), (150, 148, 158, 160), (204, 20, 159, 211), (210, 155, 161, 213), (155, 150, 160, 161), (46, 47, 203, 199), (200, 3, 2, 202), (2, 3, 318, 317), (105, 57, 112, 110), (348, 342, 355, 364), (178, 176, 358, 354), (220, 218, 166, 163), (221, 170, 162, 216), (215, 217, 164, 167), (362, 358, 357, 356), (344, 347, 363, 360), (52, 109, 58, 54), (132, 117, 595, 594), (117, 228, 625, 595), (16, 19, 144, 146), (39, 36, 135, 139), (588, 6, 13, 589), (37, 35, 153, 148), (200, 42, 46, 199), (172, 175, 31, 18), (52, 176, 178, 51), (48, 177, 53), (598, 591, 44, 201), (132, 594, 584, 1), (372, 367, 181, 185), (366, 369, 186, 180), (366, 180, 184, 371), (143, 142, 183, 184), (147, 146, 181, 182), (144, 174, 186, 185), (142, 147, 182, 183), (7, 193, 189, 4), (6, 187, 191, 13), (12, 187, 192, 30), (7, 41, 188, 193), (13, 191, 41), (5, 190, 192, 29), (4, 189, 190, 5), (242, 645, 596, 198), (123, 194, 198, 171), (239, 195, 196, 240), (593, 597, 196, 126), (124, 195, 197, 125), (241, 238, 194, 197), (591, 587, 45, 44), (116, 128, 134, 115), (584, 598, 201, 1), (3, 200, 199, 8), (42, 200, 202, 43), (1, 201, 202, 2), (199, 203, 8), (599, 203, 47, 592), (21, 210, 213, 157), (148, 204, 211, 158), (160, 158, 211, 212), (161, 160, 212, 213), (148, 153, 208, 204), (151, 149, 205, 206), (155, 210, 209, 154), (149, 154, 209, 205), (153, 152, 207, 208), (152, 151, 206, 207), (214, 168, 164, 217), (165, 222, 220, 163), (346, 214, 217, 348), (342, 348, 217, 215), (344, 221, 216, 347), (166, 218, 215, 167), (169, 219, 216, 162), (350, 342, 218, 220), (170, 221, 222, 165), (168, 214, 219, 169), (41, 191, 188), (226, 125, 123), (224, 226, 123, 171), (126, 124, 321, 323), (3, 8, 319, 318), (1, 2, 317, 316), (124, 125, 322, 321), (226, 224, 340, 337), (227, 228, 117), (625, 228, 234, 633), (171, 585, 626, 229), (227, 223, 231, 230), (228, 227, 230, 234), (225, 224, 232, 231), (229, 626, 627, 233), (224, 171, 229, 232), (237, 233, 627, 638), (236, 237, 234), (236, 235, 233, 237), (230, 231, 235, 236), (230, 236, 234), (237, 638, 633), (232, 229, 233, 235), (232, 235, 231), (234, 237, 633), (231, 223, 225), (194, 238, 242, 198), (597, 643, 240, 196), (195, 239, 241, 197), (240, 643, 265, 246), (645, 242, 244, 720), (241, 239, 245, 243), (238, 241, 243, 275), (239, 240, 246, 245), (245, 246, 248, 247), (280, 249, 276), (300, 738, 724, 267), (269, 727, 732, 270), (254, 277, 264), (725, 262, 270, 732), (723, 263, 309, 742), (260, 259, 258), (257, 251, 252, 256), (251, 257, 258, 253), (275, 243, 255, 278), (243, 245, 247, 255), (265, 721, 722, 266), (315, 310, 264, 259), (257, 261, 260, 258), (730, 274, 268, 726), (259, 314, 315), (260, 314, 259), (731, 272, 274, 730), (260, 261, 272, 273), (256, 261, 257), (260, 273, 271, 314), (262, 725, 740, 302), (246, 265, 266, 248), (267, 724, 726, 268), (293, 300, 267, 252), (721, 265, 643), (259, 264, 277), (310, 315, 269, 270), (274, 272, 261, 256), (268, 274, 256), (273, 272, 731, 729), (269, 271, 728, 727), (298, 301, 277, 254), (733, 283, 263, 723), (242, 238, 275, 244), (303, 280, 276, 250), (281, 279, 290, 292), (278, 255, 287), (283, 733, 736, 291), (735, 288, 284, 734), (255, 247, 285), (287, 255, 285, 305), (297, 294, 251, 253), (281, 284, 304, 279), (284, 288, 286, 304), (286, 287, 305, 304), (734, 284, 281, 719), (280, 303, 306, 305), (291, 736, 739, 295), (282, 283, 291, 289), (279, 282, 290), (719, 281, 292, 737), (249, 247, 294, 297), (250, 276, 301, 298), (292, 290, 296, 295), (289, 291, 295, 296), (737, 292, 295, 739), (248, 266, 300, 293), (301, 297, 253, 277), (266, 722, 738, 300), (247, 248, 293, 294), (263, 299, 302, 308, 309), (302, 299, 262), (279, 304, 306), (249, 280, 305, 285), (306, 304, 305), (306, 303, 282, 279), (247, 249, 285), (720, 244, 307, 741), (741, 307, 288, 735), (244, 275, 278, 307), (288, 307, 286), (278, 287, 286, 307), (742, 309, 308, 743), (302, 740, 743, 308), (252, 267, 268, 256), (313, 312, 250, 298), (254, 264, 310, 311), (276, 249, 297, 301), (315, 314, 271, 269), (271, 273, 729, 728), (254, 311, 313, 298), (299, 263, 312, 313), (299, 313, 311, 262), (311, 310, 270, 262), (277, 253, 258, 259), (296, 290, 282), (289, 282, 296), (293, 252, 251, 294), (250, 312, 282, 303), (283, 282, 312, 263), (134, 133, 115), (128, 116, 122), (327, 318, 319, 328), (332, 338, 329, 330), (330, 327, 334, 332), (326, 320, 116, 333), (327, 328, 335, 334), (323, 325, 750, 749), (316, 317, 330, 329), (319, 748, 772, 328), (325, 324, 751, 750), (321, 120, 325, 323), (752, 751, 324, 320), (764, 752, 320, 326), (328, 772, 765, 335), (317, 318, 327, 330), (341, 338, 332, 331), (341, 331, 115), (765, 764, 326, 335), (335, 326, 333, 334), (334, 333, 331, 332), (333, 116, 115, 331), (343, 346, 362, 356), (0, 178, 354, 353), (50, 0, 353, 351), (345, 344, 360, 361), (222, 345, 350, 220), (218, 342, 215), (219, 343, 347, 216), (221, 344, 345, 222), (214, 346, 343, 219), (360, 352, 349, 361), (356, 357, 359, 363), (361, 349, 351, 365), (351, 353, 355, 365), (352, 360, 363, 359), (353, 354, 364, 355), (358, 362, 364, 354), (176, 179, 357, 358), (49, 50, 351, 349), (346, 348, 364, 362), (179, 177, 359, 357), (48, 49, 349, 352), (350, 345, 361, 365), (177, 48, 352, 359), (347, 343, 356, 363), (169, 162, 134, 128), (373, 366, 371, 378), (373, 376, 369, 366), (379, 374, 367, 372), (184, 183, 370, 371), (182, 181, 367, 368), (185, 186, 369, 372), (183, 182, 368, 370), (135, 140, 374, 379), (141, 139, 376, 373), (141, 373, 378, 136), (371, 370, 377, 378), (368, 367, 374, 375), (372, 369, 376, 379), (370, 368, 375, 377), (577, 505, 503, 574), (778, 791, 801, 786), (387, 425, 424), (423, 422, 385, 384), (422, 426, 409, 385), (552, 555, 412, 399), (603, 404, 407, 602), (569, 570, 391, 390), (589, 590, 421, 393), (397, 398, 525, 523), (570, 572, 410, 391), (604, 405, 404, 603), (601, 403, 402, 605), (606, 605, 402, 401), (571, 568, 389, 394), (396, 399, 412), (406, 536, 537, 401), (543, 510, 509, 546), (546, 509, 511, 547), (542, 514, 513, 550), (394, 413, 395, 392), (400, 539, 536, 406), (555, 411, 389, 553), (602, 407, 403, 601), (410, 408, 396, 391), (573, 553, 389, 568), (391, 396, 412, 390), (411, 398, 397, 413), (813, 517, 518, 811), (392, 395, 408, 410), (815, 515, 519, 812), (567, 572, 409, 386), (518, 420, 418, 520), (519, 419, 417, 521), (424, 423, 384, 387), (600, 400, 405, 604), (520, 418, 416, 515), (516, 415, 414, 517), (517, 414, 420, 518), (406, 401, 402, 403, 407, 404, 405, 400), (811, 518, 520, 810), (502, 508, 549, 548), (507, 510, 543, 545), (575, 576, 506, 504), (408, 527, 526, 396), (567, 571, 394, 392), (535, 530, 419, 416, 534), (421, 425, 387), (590, 587, 425, 421), (524, 554, 552, 399), (386, 409, 426, 427), (586, 599, 583, 388), (513, 507, 545, 550), (386, 427, 592, 588), (544, 500, 502, 548), (559, 557, 433, 434), (559, 434, 432, 556), (433, 428, 492, 439), (428, 429, 437, 492), (380, 435, 430), (380, 558, 431, 435), (431, 432, 489, 494), (434, 433, 439, 438), (430, 435, 493, 436), (435, 431, 494, 493), (487, 486, 444, 443), (486, 484, 445, 444), (488, 490, 446, 448), (440, 488, 448, 441), (484, 491, 441, 445), (445, 441, 454, 453), (448, 446, 447, 450), (443, 444, 452, 451), (444, 445, 453, 452), (441, 448, 450, 454), (455, 449, 457, 456), (451, 449, 443), (453, 454, 460, 463), (490, 485, 442, 446), (450, 447, 459, 458), (454, 450, 458, 460), (451, 452, 462, 461), (449, 451, 461, 457), (452, 453, 463, 462), (457, 464, 465, 456), (447, 455, 456, 459), (463, 460, 469, 473), (459, 456, 465, 466), (458, 459, 468, 467), (460, 458, 467, 469), (465, 464, 474, 475), (461, 462, 471, 470), (457, 461, 472, 464), (462, 463, 473, 471), (461, 459, 466, 472), (459, 461, 470, 468), (466, 476, 483, 472), (466, 465, 475, 476), (473, 469, 479, 480), (467, 468, 478, 477), (469, 467, 477, 479), (470, 481, 478, 468), (470, 471, 482, 481), (474, 483, 476, 475), (464, 472, 483, 474), (471, 473, 480, 482), (481, 482, 477, 478), (479, 477, 482, 480), (442, 443, 449, 455), (447, 446, 442, 455), (442, 485, 487, 443), (490, 488, 439, 492), (441, 491, 440), (488, 440, 438, 439), (429, 430, 436, 437), (486, 487, 436, 493), (484, 486, 493, 494), (491, 484, 494, 489), (440, 491, 489, 438), (487, 485, 437, 436), (753, 496, 502, 757), (502, 500, 758, 757), (500, 501, 755, 754), (623, 777, 774, 497), (593, 749, 756, 506), (619, 771, 777, 623), (501, 500, 511), (498, 501, 511, 509), (507, 499, 510), (388, 747, 748, 586), (498, 499, 776, 773), (497, 774, 762, 512), (578, 551, 585, 596), (505, 755, 773, 622), (501, 498, 773, 755), (620, 776, 775, 621), (771, 775, 507, 513), (511, 500, 544, 547), (513, 495, 777, 771), (512, 762, 744, 381), (499, 498, 509, 510), (621, 775, 771, 619), (776, 499, 507, 775), (814, 516, 517, 813), (395, 397, 523, 522), (581, 582, 423, 424), (412, 555, 553, 390), (560, 564, 523, 525), (560, 525, 554, 566), (565, 524, 526, 561), (554, 525, 398, 552), (413, 397, 395), (395, 522, 527, 408), (389, 411, 413, 394), (420, 531, 529, 418), (419, 530, 528, 417), (573, 569, 390, 553), (521, 417, 415, 516), (418, 529, 534, 416), (415, 533, 532, 414), (414, 532, 531, 420), (609, 537, 536, 608), (608, 536, 539, 607), (530, 540, 538, 528), (600, 607, 539, 400), (606, 609, 541, 535), (535, 541, 540, 530), (426, 579, 583, 427), (580, 582, 382, 383), (382, 745, 746, 383), (485, 490, 492, 437), (784, 800, 791, 778), (558, 790, 794, 556), (616, 543, 546, 614), (617, 612, 542, 550), (611, 547, 544, 613), (798, 792, 793, 794), (780, 796, 799, 783), (432, 434, 438, 489), (512, 594, 595, 497), (497, 595, 625, 624), (396, 526, 524, 399), (419, 519, 515, 416), (588, 589, 393, 386), (417, 528, 533, 415), (580, 579, 426, 422), (552, 398, 411, 555), (432, 431, 558, 556), (428, 433, 557), (598, 581, 424, 591), (512, 381, 584, 594), (808, 565, 561, 803), (802, 560, 566, 805), (802, 807, 564, 560), (523, 564, 563, 522), (527, 562, 561, 526), (524, 565, 566, 554), (522, 563, 562, 527), (387, 384, 569, 573), (386, 393, 571, 567), (392, 410, 572, 567), (387, 573, 568, 421), (393, 421, 571), (385, 409, 572, 570), (384, 385, 570, 569), (644, 578, 596, 645), (503, 551, 578, 574), (640, 641, 576, 575), (593, 506, 576, 597), (504, 505, 577, 575), (642, 577, 574, 639), (591, 424, 425, 587), (496, 495, 514, 508), (584, 381, 581, 598), (383, 388, 579, 580), (422, 423, 582, 580), (381, 382, 582, 581), (579, 388, 583), (599, 592, 427, 583), (401, 537, 609, 606), (528, 538, 607, 600), (540, 608, 607, 538), (541, 609, 608, 540), (528, 600, 604, 533), (531, 602, 601, 529), (535, 534, 605, 606), (529, 601, 605, 534), (533, 604, 603, 532), (532, 603, 602, 531), (610, 613, 544, 548), (545, 543, 616, 618), (782, 784, 613, 610), (778, 611, 613, 784), (780, 783, 612, 617), (546, 547, 611, 614), (549, 542, 612, 615), (786, 616, 614, 778), (550, 545, 618, 617), (548, 549, 615, 610), (421, 568, 571), (622, 503, 505), (620, 551, 503, 622), (506, 756, 754, 504), (383, 746, 747, 388), (381, 744, 745, 382), (504, 754, 755, 505), (622, 773, 776, 620), (623, 497, 624), (625, 633, 634, 624), (551, 628, 626, 585), (623, 629, 630, 619), (624, 634, 629, 623), (621, 630, 631, 620), (628, 632, 627, 626), (620, 631, 628, 551), (637, 638, 627, 632), (636, 634, 637), (636, 637, 632, 635), (629, 636, 635, 630), (629, 634, 636), (637, 633, 638), (631, 635, 632, 628), (631, 630, 635), (634, 633, 637), (630, 621, 619), (574, 578, 644, 639), (597, 576, 641, 643), (575, 577, 642, 640), (641, 649, 668, 643), (645, 720, 647, 644), (642, 646, 648, 640), (639, 678, 646, 642), (640, 648, 649, 641), (648, 650, 651, 649), (683, 679, 652), (703, 670, 724, 738), (672, 673, 732, 727), (657, 667, 680), (725, 732, 673, 665), (723, 742, 712, 666), (663, 661, 662), (660, 659, 655, 654), (654, 656, 661, 660), (678, 681, 658, 646), (646, 658, 650, 648), (668, 669, 722, 721), (718, 662, 667, 713), (660, 661, 663, 664), (730, 726, 671, 677), (662, 718, 717), (663, 662, 717), (731, 730, 677, 675), (663, 676, 675, 664), (659, 660, 664), (663, 717, 674, 676), (665, 705, 740, 725), (649, 651, 669, 668), (670, 671, 726, 724), (696, 655, 670, 703), (721, 643, 668), (662, 680, 667), (713, 673, 672, 718), (677, 659, 664, 675), (671, 659, 677), (676, 729, 731, 675), (672, 727, 728, 674), (701, 657, 680, 704), (733, 723, 666, 686), (644, 647, 678, 639), (706, 653, 679, 683), (684, 695, 693, 682), (681, 690, 658), (686, 694, 736, 733), (735, 734, 687, 691), (658, 688, 650), (690, 708, 688, 658), (700, 656, 654, 697), (684, 682, 707, 687), (687, 707, 689, 691), (689, 707, 708, 690), (734, 719, 684, 687), (683, 708, 709, 706), (694, 698, 739, 736), (685, 692, 694, 686), (682, 693, 685), (719, 737, 695, 684), (652, 700, 697, 650), (653, 701, 704, 679), (695, 698, 699, 693), (692, 699, 698, 694), (737, 739, 698, 695), (651, 696, 703, 669), (704, 680, 656, 700), (669, 703, 738, 722), (650, 697, 696, 651), (666, 712, 711, 705, 702), (705, 665, 702), (682, 709, 707), (652, 688, 708, 683), (709, 708, 707), (709, 682, 685, 706), (650, 688, 652), (720, 741, 710, 647), (741, 735, 691, 710), (647, 710, 681, 678), (691, 689, 710), (681, 710, 689, 690), (742, 743, 711, 712), (705, 711, 743, 740), (655, 659, 671, 670), (716, 701, 653, 715), (657, 714, 713, 667), (679, 704, 700, 652), (718, 672, 674, 717), (674, 728, 729, 676), (657, 701, 716, 714), (702, 716, 715, 666), (702, 665, 714, 716), (714, 665, 673, 713), (680, 662, 661, 656), (699, 685, 693), (692, 699, 685), (696, 697, 654, 655), (653, 706, 685, 715), (686, 666, 715, 685), (514, 495, 513), (508, 502, 496), (760, 761, 747, 746), (767, 763, 762, 774), (763, 767, 769, 760), (759, 768, 496, 753), (760, 769, 770, 761), (756, 749, 750, 758), (744, 762, 763, 745), (747, 761, 772, 748), (758, 750, 751, 757), (754, 756, 758, 500), (752, 753, 757, 751), (764, 759, 753, 752), (761, 770, 765, 772), (745, 763, 760, 746), (777, 766, 767, 774), (777, 495, 766), (765, 770, 759, 764), (770, 769, 768, 759), (769, 767, 766, 768), (768, 766, 495, 496), (779, 792, 798, 782), (380, 789, 790, 558), (430, 787, 789, 380), (781, 797, 796, 780), (618, 616, 786, 781), (614, 611, 778), (615, 612, 783, 779), (617, 618, 781, 780), (610, 615, 779, 782), (796, 797, 785, 788), (792, 799, 795, 793), (797, 801, 787, 785), (787, 801, 791, 789), (788, 795, 799, 796), (789, 791, 800, 790), (794, 790, 800, 798), (556, 794, 793, 559), (429, 785, 787, 430), (782, 798, 800, 784), (559, 793, 795, 557), (428, 788, 785, 429), (786, 801, 797, 781), (557, 795, 788, 428), (783, 799, 792, 779), (549, 508, 514, 542), (809, 814, 807, 802), (809, 802, 805, 812), (815, 808, 803, 810), (564, 807, 806, 563), (562, 804, 803, 561), (565, 808, 805, 566), (563, 806, 804, 562), (515, 815, 810, 520), (521, 809, 812, 519), (521, 516, 814, 809), (807, 814, 813, 806), (804, 811, 810, 803), (808, 815, 812, 805), (806, 813, 811, 804), (860, 818, 819, 861), (818, 820, 821, 819), (820, 822, 823, 821), (861, 819, 825, 862), (819, 826, 827, 825), (826, 828, 829, 827), (863, 832, 818, 860), (832, 834, 835, 818), (834, 836, 837, 835), (831, 838, 839, 833), (838, 840, 841, 839), (833, 843, 844, 842), (843, 845, 846, 844), (842, 849, 848, 833), (833, 848, 847, 831), (856, 850, 853, 857), (858, 852, 851, 859), (859, 851, 850, 856), (850, 854, 853), (852, 855, 851), (851, 855, 854, 850), (817, 859, 856, 816), (824, 858, 859, 817), (816, 856, 857, 830), (830, 863, 860, 816), (817, 861, 862, 824), (816, 860, 861, 817), (908, 909, 867, 866), (866, 867, 869, 868), (868, 869, 871, 870), (909, 910, 873, 867), (867, 873, 875, 874), (874, 875, 877, 876), (911, 908, 866, 880), (880, 866, 883, 882), (882, 883, 885, 884), (879, 881, 887, 886), (886, 887, 889, 888), (881, 890, 892, 891), (891, 892, 894, 893), (890, 881, 896, 897), (881, 879, 895, 896), (904, 905, 901, 898), (906, 907, 899, 900), (907, 904, 898, 899), (898, 901, 902), (900, 899, 903), (899, 898, 902, 903), (865, 864, 904, 907), (872, 865, 907, 906), (864, 878, 905, 904), (878, 864, 908, 911), (865, 872, 910, 909), (864, 865, 909, 908), (818, 866, 868, 820), (821, 869, 867, 819), (822, 870, 871, 823), (820, 868, 870, 822), (823, 871, 869, 821), (825, 873, 910, 862), (827, 875, 873, 825), (828, 876, 877, 829), (826, 874, 876, 828), (829, 877, 875, 827), (819, 867, 874, 826), (830, 878, 911, 863), (839, 887, 881, 833), (831, 879, 886, 838), (832, 880, 882, 834), (836, 884, 885, 837), (834, 882, 884, 836), (837, 885, 883, 835), (835, 883, 866, 818), (840, 888, 889, 841), (838, 886, 888, 840), (841, 889, 887, 839), (844, 892, 890, 842), (845, 893, 894, 846), (843, 891, 893, 845), (846, 894, 892, 844), (833, 881, 891, 843), (848, 896, 895, 847), (849, 897, 896, 848), (842, 890, 897, 849), (847, 895, 879, 831), (853, 901, 905, 857), (824, 872, 906, 858), (855, 903, 902, 854), (854, 902, 901, 853), (852, 900, 903, 855), (857, 905, 878, 830), (858, 906, 900, 852), (862, 910, 872, 824), (863, 911, 880, 832), (912, 915, 916), (916, 915, 914, 913), (917, 921, 920), (921, 918, 919, 920), (916, 921, 917, 912), (914, 919, 918, 913), (912, 917, 920, 915), (913, 918, 921, 916), (915, 920, 919, 914), (922, 935, 934), (923, 935, 937), (922, 934, 939), (922, 939, 941), (922, 941, 938), (923, 937, 944), (924, 936, 946), (925, 940, 948), (926, 942, 950), (927, 943, 952), (923, 944, 947), (924, 946, 949), (925, 948, 951), (926, 950, 953), (927, 952, 945), (928, 954, 959), (929, 955, 961), (930, 956, 962), (931, 957, 963), (932, 958, 960), (960, 963, 933), (960, 958, 963), (958, 931, 963), (963, 962, 933), (963, 957, 962), (957, 930, 962), (962, 961, 933), (962, 956, 961), (956, 929, 961), (961, 959, 933), (961, 955, 959), (955, 928, 959), (959, 960, 933), (959, 954, 960), (954, 932, 960), (945, 958, 932), (945, 952, 958), (952, 931, 958), (953, 957, 931), (953, 950, 957), (950, 930, 957), (951, 956, 930), (951, 948, 956), (948, 929, 956), (949, 955, 929), (949, 946, 955), (946, 928, 955), (947, 954, 928), (947, 944, 954), (944, 932, 954), (952, 953, 931), (952, 943, 953), (943, 926, 953), (950, 951, 930), (950, 942, 951), (942, 925, 951), (948, 949, 929), (948, 940, 949), (940, 924, 949), (946, 947, 928), (946, 936, 947), (936, 923, 947), (944, 945, 932), (944, 937, 945), (937, 927, 945), (938, 943, 927), (938, 941, 943), (941, 926, 943), (941, 942, 926), (941, 939, 942), (939, 925, 942), (939, 940, 925), (939, 934, 940), (934, 924, 940), (937, 938, 927), (937, 935, 938), (935, 922, 938), (934, 936, 924), (934, 935, 936), (935, 923, 936), (964, 976, 977), (965, 979, 977), (964, 981, 976), (964, 983, 981), (964, 980, 983), (965, 986, 979), (966, 988, 978), (967, 990, 982), (968, 992, 984), (969, 994, 985), (965, 989, 986), (966, 991, 988), (967, 993, 990), (968, 995, 992), (969, 987, 994), (970, 1001, 996), (971, 1003, 997), (972, 1004, 998), (973, 1005, 999), (974, 1002, 1000), (1002, 975, 1005), (1002, 1005, 1000), (1000, 1005, 973), (1005, 975, 1004), (1005, 1004, 999), (999, 1004, 972), (1004, 975, 1003), (1004, 1003, 998), (998, 1003, 971), (1003, 975, 1001), (1003, 1001, 997), (997, 1001, 970), (1001, 975, 1002), (1001, 1002, 996), (996, 1002, 974), (987, 974, 1000), (987, 1000, 994), (994, 1000, 973), (995, 973, 999), (995, 999, 992), (992, 999, 972), (993, 972, 998), (993, 998, 990), (990, 998, 971), (991, 971, 997), (991, 997, 988), (988, 997, 970), (989, 970, 996), (989, 996, 986), (986, 996, 974), (994, 973, 995), (994, 995, 985), (985, 995, 968), (992, 972, 993), (992, 993, 984), (984, 993, 967), (990, 971, 991), (990, 991, 982), (982, 991, 966), (988, 970, 989), (988, 989, 978), (978, 989, 965), (986, 974, 987), (986, 987, 979), (979, 987, 969), (980, 969, 985), (980, 985, 983), (983, 985, 968), (983, 968, 984), (983, 984, 981), (981, 984, 967), (981, 967, 982), (981, 982, 976), (976, 982, 966), (979, 969, 980), (979, 980, 977), (977, 980, 964), (976, 966, 978), (976, 978, 977), (977, 978, 965), (1006, 1010, 1009), (1010, 1007, 1008, 1009), (1011, 1014, 1015), (1015, 1014, 1013, 1012), (1010, 1006, 1011, 1015), (1008, 1007, 1012, 1013), (1006, 1009, 1014, 1011), (1007, 1010, 1015, 1012), (1009, 1008, 1013, 1014)])
me_cylinder_006.polygons.foreach_set('material_index', [3, 9, 4, 4, 4, 4, 6, 4, 4, 4, 4, 6, 6, 6, 4, 4, 6, 8, 8, 8, 4, 6, 4, 6, 4, 4, 4, 4, 6, 4, 6, 4, 6, 6, 4, 6, 6, 6, 6, 6, 6, 8, 8, 3, 4, 4, 6, 4, 4, 4, 4, 3, 8, 4, 8, 0, 0, 0, 0, 0, 0, 0, 0, 0, 0, 0, 0, 0, 0, 0, 0, 0, 0, 0, 0, 0, 0, 0, 0, 0, 0, 0, 0, 0, 0, 0, 0, 0, 0, 0, 0, 0, 0, 0, 0, 0, 0, 0, 0, 0, 0, 0, 0, 0, 0, 0, 0, 0, 0, 0, 0, 0, 0, 0, 0, 0, 0, 0, 0, 0, 8, 8, 8, 8, 8, 8, 8, 8, 8, 8, 8, 8, 3, 8, 8, 8, 8, 8, 8, 8, 8, 8, 8, 6, 4, 3, 4, 4, 4, 4, 4, 4, 4, 4, 6, 6, 4, 6, 6, 6, 6, 6, 6, 6, 6, 6, 6, 3, 3, 8, 0, 9, 9, 8, 8, 8, 9, 9, 0, 3, 3, 4, 6, 4, 6, 3, 4, 0, 0, 3, 3, 4, 4, 4, 4, 4, 4, 4, 4, 4, 4, 4, 4, 4, 4, 0, 3, 0, 3, 3, 0, 4, 8, 3, 3, 3, 3, 3, 3, 6, 6, 6, 6, 6, 6, 6, 6, 6, 6, 8, 8, 8, 8, 8, 8, 8, 8, 8, 8, 4, 3, 3, 8, 8, 8, 8, 8, 3, 3, 3, 3, 3, 3, 3, 3, 3, 3, 3, 3, 3, 3, 3, 3, 3, 3, 0, 0, 0, 0, 0, 0, 0, 0, 0, 0, 0, 0, 0, 0, 0, 7, 7, 7, 0, 0, 0, 0, 7, 7, 7, 7, 7, 7, 7, 7, 0, 0, 7, 0, 0, 0, 0, 7, 7, 7, 7, 0, 0, 0, 0, 0, 0, 0, 0, 0, 0, 0, 0, 0, 0, 0, 0, 0, 0, 0, 0, 0, 0, 0, 0, 0, 0, 0, 0, 0, 0, 0, 0, 0, 0, 0, 0, 0, 0, 0, 0, 0, 0, 0, 7, 0, 0, 0, 7, 7, 0, 0, 0, 0, 7, 0, 0, 0, 0, 0, 8, 8, 8, 8, 8, 8, 8, 8, 8, 8, 8, 8, 8, 8, 8, 8, 8, 8, 8, 8, 8, 8, 9, 9, 9, 9, 8, 8, 8, 8, 8, 9, 9, 9, 9, 9, 9, 9, 9, 9, 9, 9, 9, 9, 9, 9, 8, 6, 6, 6, 4, 4, 4, 4, 6, 6, 6, 6, 6, 6, 6, 3, 9, 4, 4, 4, 4, 6, 4, 4, 4, 4, 6, 6, 6, 4, 4, 6, 8, 8, 8, 4, 6, 4, 6, 4, 4, 4, 4, 6, 4, 6, 4, 6, 6, 4, 6, 6, 6, 6, 6, 6, 8, 8, 3, 4, 4, 6, 4, 4, 4, 4, 3, 8, 4, 8, 0, 0, 0, 0, 0, 0, 0, 0, 0, 0, 0, 0, 0, 0, 0, 0, 0, 0, 0, 0, 0, 0, 0, 0, 0, 0, 0, 0, 0, 0, 0, 0, 0, 0, 0, 0, 0, 0, 0, 0, 0, 0, 0, 0, 0, 0, 0, 0, 0, 0, 0, 0, 0, 0, 0, 0, 0, 0, 0, 0, 0, 0, 0, 0, 0, 8, 8, 8, 8, 8, 8, 8, 8, 8, 8, 8, 8, 3, 8, 8, 8, 8, 8, 8, 8, 8, 8, 8, 6, 4, 3, 4, 4, 4, 4, 4, 4, 4, 4, 6, 6, 4, 6, 6, 6, 6, 6, 6, 6, 6, 6, 6, 3, 3, 8, 0, 9, 9, 8, 8, 8, 9, 9, 0, 3, 3, 4, 6, 4, 6, 3, 4, 0, 0, 3, 3, 4, 4, 4, 4, 4, 4, 4, 4, 4, 4, 4, 4, 4, 4, 0, 3, 0, 3, 3, 0, 4, 8, 3, 3, 3, 3, 3, 3, 6, 6, 6, 6, 6, 6, 6, 6, 6, 6, 8, 8, 8, 8, 8, 8, 8, 8, 8, 8, 4, 3, 3, 8, 8, 8, 8, 8, 3, 3, 3, 3, 3, 3, 3, 3, 3, 3, 3, 3, 3, 3, 3, 3, 3, 3, 0, 0, 0, 0, 0, 0, 0, 0, 0, 0, 0, 0, 0, 0, 0, 7, 7, 7, 0, 0, 0, 0, 7, 7, 7, 7, 7, 7, 7, 7, 0, 0, 7, 0, 0, 0, 0, 7, 7, 7, 7, 0, 0, 0, 0, 0, 0, 0, 0, 0, 0, 0, 0, 0, 0, 0, 0, 0, 0, 0, 0, 0, 0, 0, 0, 0, 0, 0, 0, 0, 0, 0, 0, 0, 0, 0, 0, 0, 0, 0, 0, 0, 0, 0, 7, 0, 0, 0, 7, 7, 0, 0, 0, 0, 7, 0, 0, 0, 0, 0, 8, 8, 8, 8, 8, 8, 8, 8, 8, 8, 8, 8, 8, 8, 8, 8, 8, 8, 8, 8, 8, 8, 9, 9, 9, 9, 8, 8, 8, 8, 8, 9, 9, 9, 9, 9, 9, 9, 9, 9, 9, 9, 9, 9, 9, 9, 8, 6, 6, 6, 4, 4, 4, 4, 6, 6, 6, 6, 6, 6, 6, 10, 10, 10, 10, 10, 10, 10, 10, 10, 10, 10, 10, 10, 10, 10, 10, 10, 10, 10, 10, 10, 10, 10, 10, 10, 10, 10, 10, 10, 10, 10, 10, 10, 10, 10, 10, 10, 10, 10, 10, 10, 10, 10, 10, 10, 10, 10, 10, 10, 10, 10, 10, 10, 10, 10, 10, 10, 10, 10, 10, 10, 10, 10, 10, 10, 10, 10, 10, 10, 10, 10, 10, 10, 10, 10, 10, 10, 10, 10, 10, 10, 10, 10, 10, 10, 10, 10, 10, 10, 10, 10, 10, 10, 10, 2, 2, 2, 2, 2, 2, 2, 2, 2, 1, 1, 1, 1, 1, 1, 1, 1, 1, 1, 1, 1, 1, 1, 1, 1, 1, 1, 1, 1, 1, 1, 1, 1, 1, 1, 1, 1, 1, 1, 1, 1, 1, 1, 1, 1, 1, 1, 1, 1, 1, 1, 1, 1, 1, 1, 1, 1, 1, 1, 1, 1, 1, 1, 1, 1, 1, 1, 1, 1, 1, 1, 1, 1, 1, 1, 1, 1, 1, 1, 1, 1, 1, 1, 1, 1, 1, 1, 1, 1, 1, 1, 1, 1, 1, 1, 1, 1, 1, 1, 1, 1, 1, 1, 1, 1, 1, 1, 1, 1, 1, 1, 1, 1, 1, 1, 1, 1, 1, 1, 1, 1, 1, 1, 1, 1, 1, 1, 1, 1, 1, 1, 1, 1, 1, 1, 1, 1, 1, 1, 1, 1, 1, 1, 1, 1, 1, 1, 1, 1, 1, 1, 1, 1, 1, 1, 1, 1, 1, 1, 1, 1, 1, 1, 1, 1, 1, 1, 1, 1, 2, 2, 2, 2, 2, 2, 2, 2, 2])
me_cylinder_006.materials.append(mat_skin)
me_cylinder_006.materials.append(mat_eyes)
me_cylinder_006.materials.append(mat_eyebrows)
me_cylinder_006.materials.append(mat_shirt)
me_cylinder_006.materials.append(mat_pants)
me_cylinder_006.materials.append(mat_socks)
me_cylinder_006.materials.append(mat_shoes)
me_cylinder_006.materials.append(mat_hairbase)
me_cylinder_006.materials.append(mat_jacket)
me_cylinder_006.materials.append(mat_lightjacket)
me_cylinder_006.materials.append(mat_hair)
me_cylinder_006.use_remesh_preserve_volume = False
me_cylinder_006.use_remesh_preserve_attributes = False
me_cylinder_006.use_mirror_vertex_groups = False
me_cylinder_006.update()
arm_armature_000 = bpy.data.armatures.new('Armature.000')  # bones are not reproduced

# ---- objects
ob_humanarmature = bpy.data.objects.new('HumanArmature', arm_armature_000)
ob_female = bpy.data.objects.new('Female', me_cylinder_006)

# ---- transforms, parenting, visibility, modifiers, constraints
ob_humanarmature.location = (0.0, 0.0, 0.0)
ob_humanarmature.lineart.crease_threshold = 0.0
ob_female.parent = ob_humanarmature
ob_female.location = (0.0, 0.0, 0.0)
ob_female.lineart.crease_threshold = 0.0
_vg = ob_female.vertex_groups.new(name='Bone')
_vg = ob_female.vertex_groups.new(name='Foot.L')
for _i, _w in zip([20, 21, 22, 23, 24, 25, 26, 27, 35, 36, 37, 38, 39, 135, 136, 139, 140, 141, 148, 149, 150, 151, 152, 153, 154, 155, 156, 157, 158, 159, 160, 161, 204, 205, 206, 207, 208, 209, 210, 211, 212, 213], [1.032, 0.9792, 0.9045, 0.7414, 0.2316, 0.6305, 1.002, 0.5699, 0.3265, 0.5896, 0.7472, 0.1222, 0.8494, 0.1794, 0.0838, 0.229, 0.07219, 0.1875, 0.9871, 0.2398, 0.9953, 0.0657, 0.02923, 0.7664, 0.8024, 0.97, 0.9994, 0.9974, 1.002, 1.005, 1.002, 0.9964, 1.027, 0.7321, 0.5713, 0.2264, 0.6546, 0.9029, 0.979, 1.005, 0.9995, 0.9973]): _vg.add([_i], _w, 'REPLACE')
_vg = ob_female.vertex_groups.new(name='Body')
for _i, _w in zip([1, 2, 3, 4, 5, 6, 7, 13, 41, 42, 43, 44, 45, 132, 188, 191, 193, 200, 201, 202, 316, 317, 318, 329, 381, 382, 383, 384, 386, 387, 393, 421, 422, 423, 424, 425, 568, 571, 573, 580, 581, 582, 584, 587, 589, 590, 591, 598, 744, 745, 746, 762], [0.1338, 0.05822, 0.00521, 0.03181, 0.001204, 0.008249, 0.3151, 0.1396, 0.7574, 0.03179, 0.1226, 0.6308, 0.8183, 0.0002218, 0.09609, 0.006409, 0.03877, 0.03315, 0.6398, 0.1213, 0.1225, 0.05441, 0.003908, 0.001521, 0.133, 0.05774, 0.004663, 0.02688, 0.007932, 0.3201, 0.1395, 0.7512, 0.03035, 0.1211, 0.6263, 0.8135, 0.1006, 0.0122, 0.0443, 0.03178, 0.635, 0.1198, 0.1573, 0.9423, 0.09601, 0.9271, 0.9275, 0.9068, 0.1218, 0.05397, 0.003388, 0.001185]): _vg.add([_i], _w, 'REPLACE')
_vg = ob_female.vertex_groups.new(name='Hips')
for _i, _w in zip([6, 13, 191, 386, 393, 571, 588, 589], [0.08268, 0.3673, 0.05027, 0.08268, 0.3682, 0.05448, 0.09304, 0.5714]): _vg.add([_i], _w, 'REPLACE')
_vg = ob_female.vertex_groups.new(name='Abdomen')
for _i, _w in zip([1, 2, 3, 4, 5, 6, 7, 8, 13, 29, 42, 43, 44, 46, 47, 117, 132, 187, 192, 199, 200, 201, 202, 203, 228, 234, 316, 317, 318, 319, 327, 328, 329, 330, 332, 338, 381, 382, 383, 384, 385, 386, 387, 388, 393, 409, 422, 423, 424, 426, 427, 497, 512, 567, 572, 579, 580, 581, 582, 583, 584, 586, 588, 589, 591, 592, 594, 595, 598, 599, 624, 625, 633, 634, 744, 745, 746, 747, 748, 760, 761, 762, 763, 767, 772, 774], [0.6664, 0.6777, 0.6164, 0.09515, 0.226, 0.6169, 0.02957, 0.7253, 0.1433, 0.3119, 0.5197, 0.4896, 0.1628, 0.6324, 0.7429, 0.06716, 0.2271, 0.0718, 0.03908, 0.6518, 0.5473, 0.1804, 0.5214, 0.7476, 0.01731, 0.002826, 0.6526, 0.6691, 0.5834, 0.7149, 0.1108, 0.1209, 0.2255, 0.1372, 0.01164, 0.06663, 0.6667, 0.6775, 0.6161, 0.08896, 0.2225, 0.6169, 0.0315, 0.7252, 0.1434, 0.311, 0.5182, 0.4881, 0.1652, 0.6318, 0.7427, 0.06657, 0.227, 0.07329, 0.03871, 0.6512, 0.5461, 0.1829, 0.5201, 0.7474, 0.7398, 0.7515, 0.6517, 0.1128, 0.03368, 0.7888, 0.4275, 0.1112, 0.06433, 0.7891, 0.01568, 0.05097, 0.01826, 0.001323, 0.6528, 0.6689, 0.5831, 0.7147, 0.7421, 0.1108, 0.1209, 0.2254, 0.1372, 0.01085, 0.104, 0.06606]): _vg.add([_i], _w, 'REPLACE')
_vg = ob_female.vertex_groups.new(name='Torso')
for _i, _w in zip([1, 2, 3, 8, 42, 43, 46, 47, 116, 117, 118, 119, 120, 121, 122, 123, 124, 125, 126, 127, 132, 133, 171, 194, 195, 196, 197, 198, 199, 200, 201, 202, 203, 223, 224, 225, 226, 227, 228, 229, 230, 231, 232, 233, 234, 235, 236, 237, 238, 239, 240, 241, 242, 243, 244, 245, 246, 247, 249, 250, 255, 263, 265, 266, 275, 276, 278, 279, 280, 281, 282, 283, 284, 285, 286, 287, 288, 289, 290, 291, 292, 295, 296, 303, 304, 305, 306, 307, 312, 316, 317, 318, 319, 320, 321, 322, 323, 324, 325, 326, 327, 328, 329, 330, 331, 332, 333, 334, 335, 336, 337, 338, 339, 340, 341, 381, 382, 383, 388, 422, 423, 426, 427, 496, 497, 498, 499, 500, 501, 502, 503, 504, 505, 506, 507, 512, 551, 574, 575, 576, 577, 578, 579, 580, 581, 582, 583, 584, 585, 586, 592, 593, 594, 595, 596, 597, 599, 619, 620, 621, 622, 623, 624, 625, 626, 627, 628, 629, 630, 631, 632, 633, 634, 635, 636, 637, 638, 639, 640, 641, 642, 643, 644, 645, 646, 647, 648, 649, 650, 652, 653, 658, 666, 668, 669, 678, 679, 681, 682, 683, 684, 685, 686, 687, 688, 689, 690, 691, 692, 693, 694, 695, 698, 699, 706, 707, 708, 709, 710, 715, 719, 720, 721, 722, 723, 733, 734, 735, 736, 737, 739, 741, 744, 745, 746, 747, 748, 749, 750, 751, 752, 753, 754, 755, 756, 757, 758, 759, 760, 761, 762, 763, 764, 765, 766, 767, 768, 769, 770, 771, 772, 773, 774, 775, 776, 777], [0.123, 0.1574, 0.2335, 0.1725, 0.05287, 0.03332, 0.05783, 0.06548, 0.04044, 0.2504, 0.01775, 0.01233, 0.07216, 0.05231, 0.05311, 0.2736, 0.3199, 0.2272, 0.5295, 0.009237, 0.5432, 0.004281, 0.5755, 0.5495, 0.5507, 0.6043, 0.5252, 0.6862, 0.06326, 0.06066, 0.00156, 0.04515, 0.07071, 0.06493, 0.1679, 0.08659, 0.1601, 0.06733, 0.2058, 0.5187, 0.1106, 0.1088, 0.219, 0.3381, 0.2086, 0.1577, 0.1781, 0.2841, 0.685, 0.6858, 0.6162, 0.6892, 0.6824, 0.1274, 0.2433, 0.08517, 0.1014, 0.0005251, 0.01047, 0.005551, 0.07214, 0.001218, 0.1055, 0.008586, 0.1782, 0.004216, 0.1218, 0.03341, 0.02516, 0.03726, 0.0209, 0.01604, 0.0511, 0.04709, 0.05968, 0.09048, 0.05869, 0.02387, 0.02914, 0.02102, 0.03094, 0.02315, 0.02543, 0.02498, 0.05128, 0.05625, 0.03782, 0.08758, 0.003181, 0.141, 0.1736, 0.2718, 0.1851, 0.2374, 0.2829, 0.1898, 0.5127, 0.2927, 0.4453, 0.2205, 0.6951, 0.7394, 0.5354, 0.6506, 0.03465, 0.153, 0.06333, 0.1626, 0.2718, 0.05136, 0.1266, 0.2413, 0.06649, 0.1397, 0.0571, 0.123, 0.1574, 0.2335, 0.1725, 0.05276, 0.03309, 0.05778, 0.06546, 0.04848, 0.2471, 0.008334, 0.004461, 0.09342, 0.0528, 0.06073, 0.263, 0.3209, 0.2214, 0.5307, 0.00249, 0.5425, 0.5711, 0.5448, 0.5503, 0.6047, 0.5224, 0.6838, 0.06322, 0.06056, 0.002251, 0.04496, 0.0707, 0.07274, 0.7514, 0.1669, 0.06952, 0.6097, 0.489, 0.6356, 0.7728, 0.5273, 0.0777, 0.0604, 0.1584, 0.08077, 0.1498, 0.06316, 0.1997, 0.575, 0.6535, 0.5356, 0.5145, 0.105, 0.1025, 0.2103, 0.331, 0.5386, 0.2021, 0.1504, 0.1715, 0.2779, 0.4998, 0.6841, 0.6856, 0.6163, 0.6884, 0.3741, 0.6817, 0.7234, 0.1273, 0.2431, 0.08511, 0.1014, 9.806e-05, 0.01011, 0.005437, 0.072, 0.001255, 0.1055, 0.00836, 0.178, 0.004007, 0.1217, 0.03351, 0.02498, 0.03741, 0.02098, 0.01624, 0.05113, 0.04676, 0.05969, 0.09041, 0.0587, 0.02403, 0.02928, 0.02136, 0.03117, 0.02358, 0.0256, 0.02491, 0.05128, 0.05619, 0.03779, 0.08756, 0.003172, 0.0363, 0.2452, 0.1005, 0.00947, 0.003665, 0.01456, 0.05017, 0.05631, 0.01959, 0.03244, 0.02158, 0.07279, 0.1409, 0.1735, 0.2718, 0.1851, 0.1778, 0.6174, 0.7139, 0.7108, 0.7011, 0.2401, 0.2846, 0.1844, 0.514, 0.2951, 0.4481, 0.2234, 0.6953, 0.7396, 0.5347, 0.6503, 0.6991, 0.7242, 0.02985, 0.1512, 0.0673, 0.1651, 0.2733, 0.04485, 0.8189, 0.1168, 0.2381, 0.06145, 0.1307, 0.05324]): _vg.add([_i], _w, 'REPLACE')
_vg = ob_female.vertex_groups.new(name='Neck')
for _i, _w in zip([124, 125, 126, 194, 195, 196, 197, 198, 238, 239, 240, 241, 242, 243, 244, 245, 246, 247, 248, 249, 250, 251, 252, 253, 254, 255, 262, 263, 264, 265, 266, 267, 270, 275, 276, 277, 278, 279, 280, 281, 282, 283, 284, 285, 286, 287, 288, 289, 290, 291, 292, 293, 294, 295, 296, 297, 298, 299, 300, 301, 302, 303, 304, 305, 306, 307, 308, 309, 310, 311, 312, 313, 321, 323, 325, 504, 506, 574, 575, 576, 577, 578, 593, 596, 597, 639, 640, 641, 642, 643, 644, 645, 646, 647, 648, 649, 650, 651, 652, 653, 654, 655, 656, 657, 658, 665, 666, 667, 668, 669, 670, 673, 678, 679, 680, 681, 682, 683, 684, 685, 686, 687, 688, 689, 690, 691, 692, 693, 694, 695, 696, 697, 698, 699, 700, 701, 702, 703, 704, 705, 706, 707, 708, 709, 710, 711, 712, 713, 714, 715, 716, 719, 720, 721, 722, 723, 724, 725, 732, 733, 734, 735, 736, 737, 738, 739, 740, 741, 742, 743, 749, 750, 751, 754, 756, 758], [0.02934, 0.0004351, 0.08107, 0.05229, 0.07115, 0.1142, 0.05999, 0.04438, 0.1359, 0.1179, 0.2088, 0.1284, 0.1374, 0.5532, 0.4364, 0.269, 0.541, 0.08762, 0.09965, 0.104, 0.0977, 0.004917, 0.01371, 0.001937, 0.03917, 0.2498, 0.05761, 0.1167, 0.02024, 0.6162, 0.1516, 0.02102, 0.02079, 0.5253, 0.08763, 0.01458, 0.2644, 0.1915, 0.1162, 0.2094, 0.1571, 0.1609, 0.2195, 0.1645, 0.1991, 0.2175, 0.2119, 0.1739, 0.1878, 0.1781, 0.1971, 0.06044, 0.05239, 0.1836, 0.1791, 0.05797, 0.06729, 0.07715, 0.0714, 0.06384, 0.08033, 0.1328, 0.1965, 0.1615, 0.1577, 0.2026, 0.09965, 0.1052, 0.01564, 0.0512, 0.1116, 0.0662, 0.0173, 0.07238, 0.024, 0.02945, 0.08115, 0.05192, 0.07109, 0.1142, 0.05972, 0.04408, 0.2267, 0.02675, 0.35, 0.1358, 0.1178, 0.2088, 0.1283, 0.4951, 0.1373, 0.08676, 0.5531, 0.4363, 0.2689, 0.5409, 0.0869, 0.09901, 0.1034, 0.09757, 0.003807, 0.01281, 0.0009457, 0.03877, 0.2495, 0.05757, 0.1168, 0.01984, 0.6162, 0.1511, 0.0203, 0.02067, 0.5253, 0.08734, 0.01399, 0.2644, 0.1918, 0.116, 0.2098, 0.1574, 0.1614, 0.2197, 0.1641, 0.1992, 0.2175, 0.212, 0.1744, 0.1883, 0.179, 0.1977, 0.05985, 0.0517, 0.1847, 0.1796, 0.05736, 0.06709, 0.07706, 0.07096, 0.06349, 0.08029, 0.1328, 0.1966, 0.1614, 0.1578, 0.2026, 0.0997, 0.1052, 0.01537, 0.05106, 0.1117, 0.06609, 0.216, 0.2453, 0.6387, 0.1694, 0.1261, 0.02586, 0.0567, 0.0225, 0.1598, 0.2312, 0.2289, 0.1766, 0.2068, 0.07459, 0.1834, 0.08167, 0.2013, 0.1063, 0.1009, 0.2112, 0.08405, 0.01931, 0.01751, 0.07248, 0.02448]): _vg.add([_i], _w, 'REPLACE')
_vg = ob_female.vertex_groups.new(name='Head')
for _i, _w in zip([126, 194, 195, 196, 197, 198, 238, 239, 240, 241, 242, 243, 244, 245, 246, 247, 248, 249, 250, 251, 252, 253, 254, 255, 256, 257, 258, 259, 260, 261, 262, 263, 264, 265, 266, 267, 268, 269, 270, 271, 272, 273, 274, 275, 276, 277, 278, 279, 280, 281, 282, 283, 284, 285, 286, 287, 288, 289, 290, 291, 292, 293, 294, 295, 296, 297, 298, 299, 300, 301, 302, 303, 304, 305, 306, 307, 308, 309, 310, 311, 312, 313, 314, 315, 323, 506, 574, 575, 576, 577, 578, 593, 596, 597, 639, 640, 641, 642, 643, 644, 645, 646, 647, 648, 649, 650, 651, 652, 653, 654, 655, 656, 657, 658, 659, 660, 661, 662, 663, 664, 665, 666, 667, 668, 669, 670, 671, 672, 673, 674, 675, 676, 677, 678, 679, 680, 681, 682, 683, 684, 685, 686, 687, 688, 689, 690, 691, 692, 693, 694, 695, 696, 697, 698, 699, 700, 701, 702, 703, 704, 705, 706, 707, 708, 709, 710, 711, 712, 713, 714, 715, 716, 717, 718, 719, 720, 721, 722, 723, 724, 725, 726, 727, 728, 729, 730, 731, 732, 733, 734, 735, 736, 737, 738, 739, 740, 741, 742, 743, 749, 756, 816, 817, 818, 819, 820, 821, 822, 823, 824, 825, 826, 827, 828, 829, 830, 831, 832, 833, 834, 835, 836, 837, 838, 839, 840, 841, 842, 843, 844, 845, 846, 847, 848, 849, 850, 851, 852, 853, 854, 855, 856, 857, 858, 859, 860, 861, 862, 863, 864, 865, 866, 867, 868, 869, 870, 871, 872, 873, 874, 875, 876, 877, 878, 879, 880, 881, 882, 883, 884, 885, 886, 887, 888, 889, 890, 891, 892, 893, 894, 895, 896, 897, 898, 899, 900, 901, 902, 903, 904, 905, 906, 907, 908, 909, 910, 911, 912, 913, 914, 915, 916, 917, 918, 919, 920, 921, 922, 923, 924, 925, 926, 927, 928, 929, 930, 931, 932, 933, 934, 935, 936, 937, 938, 939, 940, 941, 942, 943, 944, 945, 946, 947, 948, 949, 950, 951, 952, 953, 954, 955, 956, 957, 958, 959, 960, 961, 962, 963, 964, 965, 966, 967, 968, 969, 970, 971, 972, 973, 974, 975, 976, 977, 978, 979, 980, 981, 982, 983, 984, 985, 986, 987, 988, 989, 990, 991, 992, 993, 994, 995, 996, 997, 998, 999, 1000, 1001, 1002, 1003, 1004, 1005, 1006, 1007, 1008, 1009, 1010, 1011, 1012, 1013, 1014, 1015], [0.009902, 0.01927, 0.02936, 0.03924, 0.02044, 0.02408, 0.08471, 0.08812, 0.07695, 0.07527, 0.1012, 0.3006, 0.2914, 0.6327, 0.3417, 0.8835, 0.8734, 0.8617, 0.8711, 0.9641, 0.9599, 0.9658, 0.9417, 0.6681, 0.9762, 0.9808, 0.9798, 0.9761, 0.9904, 0.9913, 0.927, 0.8546, 0.9541, 0.2617, 0.8146, 0.956, 0.9742, 0.978, 0.9546, 0.9866, 0.9949, 0.9944, 0.989, 0.2725, 0.8818, 0.9573, 0.5991, 0.7619, 0.8415, 0.7418, 0.8032, 0.8022, 0.7234, 0.7804, 0.7343, 0.6811, 0.7226, 0.7848, 0.7679, 0.7821, 0.7577, 0.9238, 0.931, 0.7755, 0.7787, 0.9231, 0.9115, 0.9028, 0.9121, 0.9144, 0.8991, 0.8251, 0.7461, 0.7754, 0.793, 0.6998, 0.8756, 0.8689, 0.9575, 0.9339, 0.8586, 0.9149, 0.982, 0.9759, 0.004861, 0.009956, 0.01881, 0.02927, 0.03926, 0.02012, 0.02389, 0.01594, 0.04625, 0.03614, 0.08468, 0.08813, 0.07696, 0.07525, 0.07299, 0.1012, 0.1204, 0.3007, 0.2914, 0.6328, 0.3418, 0.8844, 0.8742, 0.8624, 0.8713, 0.9649, 0.9605, 0.9664, 0.9419, 0.6685, 0.9766, 0.9814, 0.9803, 0.9763, 0.9908, 0.9917, 0.927, 0.8545, 0.9543, 0.2617, 0.8152, 0.9565, 0.9746, 0.9781, 0.9547, 0.9866, 0.9951, 0.9946, 0.9892, 0.2726, 0.8822, 0.9577, 0.5991, 0.7615, 0.8418, 0.7413, 0.8029, 0.8015, 0.7232, 0.7809, 0.7342, 0.6812, 0.7224, 0.7842, 0.7674, 0.7811, 0.7569, 0.9245, 0.9319, 0.7741, 0.7781, 0.9239, 0.9118, 0.9029, 0.9127, 0.9149, 0.8991, 0.8252, 0.746, 0.7755, 0.793, 0.6998, 0.8756, 0.8688, 0.9577, 0.9341, 0.8585, 0.9151, 0.9822, 0.976, 0.7358, 0.4831, 0.2451, 0.7962, 0.8439, 0.9537, 0.9282, 0.9739, 0.9781, 0.9873, 0.9965, 0.9911, 0.9946, 0.9536, 0.8041, 0.7128, 0.7083, 0.7845, 0.7471, 0.9095, 0.7765, 0.8974, 0.7174, 0.8676, 0.8742, 0.0124, 0.004928, 1.0, 1.0, 1.0, 1.0, 1.0, 1.0, 1.0, 1.0, 1.0, 1.0, 1.0, 1.0, 1.0, 1.0, 1.0, 1.0, 1.0, 1.0, 1.0, 1.0, 1.0, 1.0, 1.0, 1.0, 1.0, 1.0, 1.0, 1.0, 1.0, 1.0, 1.0, 1.0, 1.0, 1.0, 1.0, 1.0, 1.0, 1.0, 1.0, 1.0, 1.0, 1.0, 1.0, 1.0, 1.0, 1.0, 1.0, 1.0, 1.0, 1.0, 1.0, 1.0, 1.0, 1.0, 1.0, 1.0, 1.0, 1.0, 1.0, 1.0, 1.0, 1.0, 1.0, 1.0, 1.0, 1.0, 1.0, 1.0, 1.0, 1.0, 1.0, 1.0, 1.0, 1.0, 1.0, 1.0, 1.0, 1.0, 1.0, 1.0, 1.0, 1.0, 1.0, 1.0, 1.0, 1.0, 1.0, 1.0, 1.0, 1.0, 1.0, 1.0, 1.0, 1.0, 1.0, 1.0, 1.0, 1.0, 1.0, 1.0, 1.0, 1.0, 1.0, 1.0, 1.0, 1.0, 1.0, 1.0, 1.0, 1.0, 1.0, 1.0, 1.0, 1.0, 1.0, 1.0, 1.0, 1.0, 1.0, 1.0, 1.0, 1.0, 1.0, 1.0, 1.0, 1.0, 1.0, 1.0, 1.0, 1.0, 1.0, 1.0, 1.0, 1.0, 1.0, 1.0, 1.0, 1.0, 1.0, 1.0, 1.0, 1.0, 1.0, 1.0, 1.0, 1.0, 1.0, 1.0, 1.0, 1.0, 1.0, 1.0, 1.0, 1.0, 1.0, 1.0, 1.0, 1.0, 1.0, 1.0, 1.0, 1.0, 1.0, 1.0, 1.0, 1.0, 1.0, 1.0, 1.0, 1.0, 1.0, 1.0, 1.0, 1.0, 1.0, 1.0, 1.0, 1.0, 1.0, 1.0, 1.0, 1.0, 1.0, 1.0, 1.0, 1.0, 1.0, 1.0, 1.0, 1.0, 1.0, 1.0, 1.0, 1.0, 1.0, 1.0, 1.0, 1.0, 1.0, 1.0]): _vg.add([_i], _w, 'REPLACE')
_vg = ob_female.vertex_groups.new(name='Shoulder.L')
for _i, _w in zip([1, 2, 3, 115, 116, 117, 118, 119, 120, 121, 122, 123, 124, 125, 126, 127, 128, 129, 130, 131, 132, 133, 134, 162, 165, 168, 169, 170, 171, 194, 195, 196, 197, 198, 223, 224, 225, 226, 227, 228, 229, 230, 231, 232, 233, 234, 235, 236, 237, 238, 239, 240, 241, 242, 316, 317, 318, 320, 321, 322, 323, 324, 325, 326, 327, 328, 329, 330, 331, 332, 333, 334, 335, 336, 337, 338, 339, 340, 341, 497, 585, 593, 594, 595, 596, 597, 624, 625, 626, 627, 628, 629, 631, 632, 633, 634, 635, 636, 637, 638, 749, 750, 751, 752, 753, 757, 759, 764, 765, 770, 772, 774], [0.01412, 0.01234, 0.006932, 0.9345, 0.8783, 0.6365, 0.4651, 0.5333, 0.5028, 0.4345, 0.7629, 0.3778, 0.3571, 0.3739, 0.2284, 0.7495, 0.8394, 0.08824, 0.2436, 0.08453, 0.1752, 0.8697, 0.8659, 0.02174, 0.01147, 0.01416, 0.0346, 0.03657, 0.2577, 0.2025, 0.1922, 0.1434, 0.2026, 0.1412, 0.8661, 0.6204, 0.7827, 0.4422, 0.8884, 0.6983, 0.347, 0.8271, 0.8093, 0.6557, 0.528, 0.6931, 0.7545, 0.7335, 0.5798, 0.05195, 0.06105, 0.05423, 0.05846, 0.03671, 0.02492, 0.02109, 0.01453, 0.672, 0.3787, 0.3916, 0.2492, 0.5807, 0.363, 0.7097, 0.1669, 0.111, 0.184, 0.1807, 0.9292, 0.7969, 0.8892, 0.7943, 0.6636, 0.8787, 0.4555, 0.6497, 0.793, 0.6316, 0.9022, 0.01082, 0.08191, 0.04616, 0.01158, 0.1202, 0.05336, 0.006992, 0.04038, 0.1797, 0.1478, 0.2114, 0.06851, 0.000727, 0.0057, 0.08811, 0.2049, 0.05354, 0.01739, 0.048, 0.09629, 0.2292, 0.05198, 0.07502, 0.1096, 0.1283, 0.007243, 0.0001135, 0.01097, 0.136, 0.1235, 0.01093, 0.01542, 0.003637]): _vg.add([_i], _w, 'REPLACE')
_vg = ob_female.vertex_groups.new(name='UpperArm.L')
for _i, _w in zip([0, 48, 49, 50, 51, 52, 54, 55, 115, 116, 118, 119, 120, 121, 122, 123, 124, 125, 126, 127, 128, 129, 130, 131, 133, 134, 162, 163, 164, 165, 166, 167, 168, 169, 170, 171, 176, 177, 178, 179, 194, 195, 196, 197, 198, 214, 215, 216, 217, 218, 219, 220, 221, 222, 223, 224, 225, 226, 229, 231, 232, 235, 238, 239, 240, 241, 320, 321, 322, 323, 324, 325, 333, 336, 337, 339, 340, 342, 343, 344, 345, 346, 347, 348, 349, 350, 351, 352, 353, 354, 355, 356, 357, 358, 359, 360, 361, 362, 363, 364, 365], [0.5325, 0.06104, 0.08627, 0.1305, 0.04449, 0.05091, 0.01536, 0.06382, 0.02612, 0.06686, 0.4952, 0.4301, 0.4111, 0.5031, 0.1735, 0.3033, 0.2548, 0.355, 0.1097, 0.2145, 0.1341, 0.9039, 0.7412, 0.9027, 0.09588, 0.1191, 0.9612, 0.9909, 0.9735, 0.9623, 0.9902, 0.9858, 0.9616, 0.9525, 0.9507, 0.09701, 0.6471, 0.2532, 0.6083, 0.6721, 0.1497, 0.1368, 0.07557, 0.1704, 0.06374, 0.9148, 0.9265, 0.9367, 0.9156, 0.9258, 0.9254, 0.8718, 0.8778, 0.8775, 0.04892, 0.1869, 0.1115, 0.3711, 0.0269, 0.04963, 0.08209, 0.02944, 0.02151, 0.03056, 0.01006, 0.03836, 0.03428, 0.2797, 0.3816, 0.1171, 0.07137, 0.1187, 0.01756, 0.05465, 0.3968, 0.1252, 0.2077, 0.3163, 0.319, 0.1677, 0.2317, 0.341, 0.1736, 0.3847, 0.1121, 0.2522, 0.1891, 0.08617, 0.5094, 0.5849, 0.3352, 0.3742, 0.6251, 0.6097, 0.3724, 0.1349, 0.1873, 0.3787, 0.1824, 0.4104, 0.222]): _vg.add([_i], _w, 'REPLACE')
_vg = ob_female.vertex_groups.new(name='LowerArm.L')
for _i, _w in zip([0, 48, 49, 50, 51, 52, 53, 54, 55, 56, 57, 58, 59, 60, 61, 62, 63, 64, 65, 66, 68, 73, 74, 104, 105, 106, 107, 108, 109, 110, 111, 112, 113, 114, 176, 177, 178, 179, 214, 215, 216, 217, 218, 219, 220, 221, 222, 342, 343, 344, 345, 346, 347, 348, 349, 350, 351, 352, 353, 354, 355, 356, 357, 358, 359, 360, 361, 362, 363, 364, 365], [0.4674, 0.9385, 0.913, 0.8688, 0.9526, 0.949, 0.978, 0.9672, 0.936, 0.9797, 0.9771, 0.9961, 0.9933, 0.8818, 0.2138, 0.01724, 0.146, 0.09349, 0.2155, 0.1218, 0.1125, 0.07406, 0.05814, 0.8809, 0.4686, 0.9491, 0.6939, 0.8663, 0.9962, 0.6569, 0.8994, 0.9827, 0.9979, 0.9959, 0.3528, 0.7467, 0.3915, 0.3278, 0.08343, 0.07291, 0.0618, 0.08275, 0.07367, 0.07233, 0.1273, 0.1207, 0.1207, 0.6835, 0.6806, 0.8319, 0.7678, 0.6587, 0.8262, 0.615, 0.8873, 0.7474, 0.8103, 0.9134, 0.4905, 0.4149, 0.6646, 0.6255, 0.3747, 0.3902, 0.6275, 0.8648, 0.8122, 0.621, 0.8175, 0.5893, 0.7775]): _vg.add([_i], _w, 'REPLACE')
_vg = ob_female.vertex_groups.new(name='Palm.L')
for _i, _w in zip([60, 61, 62, 63, 64, 65, 66, 67, 68, 70, 71, 72, 73, 74, 78, 80, 82, 83, 89, 93, 104, 105, 106, 107, 108, 110, 111], [0.107, 0.7097, 0.03152, 0.0247, 0.893, 0.7149, 0.1397, 0.05734, 0.8485, 0.9815, 0.03297, 0.9085, 0.7012, 0.7037, 0.4385, 0.2304, 0.05937, 0.2201, 0.03391, 0.02382, 0.1079, 0.3168, 0.03717, 0.1201, 0.1079, 0.1785, 0.09096]): _vg.add([_i], _w, 'REPLACE')
_vg = ob_female.vertex_groups.new(name='MiddleHand.L')
for _i, _w in zip([61, 65, 72, 73, 74, 78, 79, 80, 81, 82, 83, 87, 88, 89, 90, 91, 93, 97, 98, 99, 100, 101, 102], [0.06834, 0.06368, 0.05698, 0.2129, 0.2216, 0.4339, 0.07257, 0.7112, 0.05422, 0.91, 0.7337, 0.9955, 0.7352, 0.8466, 0.7696, 0.9873, 0.8722, 0.00292, 0.1847, 0.2082, 0.1951, 0.1795, 0.2128]): _vg.add([_i], _w, 'REPLACE')
_vg = ob_female.vertex_groups.new(name='Fingers.L')
for _i, _w in zip([88, 89, 90, 93, 97, 98, 99, 100, 101, 102], [0.08447, 0.1051, 0.07432, 0.08534, 0.9729, 0.7869, 0.7821, 0.7978, 0.7966, 0.7845]): _vg.add([_i], _w, 'REPLACE')
_vg = ob_female.vertex_groups.new(name='Thumb.L')
for _i, _w in zip([56, 57, 59, 62, 63, 66, 67, 68, 69, 71, 75, 76, 77, 79, 81, 84, 85, 88, 90, 105, 107, 108, 110, 112], [0.4233, 0.4058, 0.04135, 0.8116, 0.8465, 0.5909, 0.8422, 0.08269, 0.97, 0.9507, 0.9433, 0.8408, 0.9291, 0.1294, 0.8798, 0.02526, 0.05666, 0.004399, 0.04673, 0.4058, 0.4233, 0.04135, 0.2955, 0.2955]): _vg.add([_i], _w, 'REPLACE')
_vg = ob_female.vertex_groups.new(name='ThumbEnd.L')
for _i, _w in zip([67, 75, 76, 77, 79, 81, 84, 85, 86, 88, 92, 94, 95, 96, 103], [0.06155, 0.0004921, 0.1493, 0.06261, 0.8123, 0.07336, 0.9617, 0.942, 0.9815, 0.07174, 0.9843, 0.9976, 0.9962, 0.9977, 0.9996]): _vg.add([_i], _w, 'REPLACE')
_vg = ob_female.vertex_groups.new(name='Shoulder.L.001')
for _i, _w in zip([224, 225, 260, 261, 262, 263, 269, 270, 271, 272, 273, 274, 281, 283, 284, 288, 291, 292, 295, 299, 302, 308, 309, 310, 311, 312, 313, 314, 315, 339, 340, 585, 595, 596, 620, 621, 625, 645, 663, 664, 665, 666, 672, 673, 674, 675, 676, 677, 684, 686, 687, 691, 694, 695, 698, 702, 705, 711, 712, 713, 714, 715, 716, 717, 718, 719, 720, 723, 725, 727, 728, 729, 730, 731, 732, 733, 734, 735, 736, 737, 739, 740, 741, 742, 743, 775, 776, 913, 914, 915, 916, 918, 919, 920, 921, 1007, 1008, 1009, 1010, 1012, 1013, 1014, 1015], [0.009162, 0.01009, 0.002453, 0.001281, 0.01006, 0.009564, 0.006379, 0.006379, 0.008799, 0.003001, 0.006545, 0.001169, 0.008537, 0.009051, 0.00751, 0.007312, 0.009051, 0.008537, 0.009051, 0.00981, 0.009782, 0.009599, 0.009564, 0.003328, 0.004193, 0.005927, 0.004164, 0.004099, 0.002912, 0.01009, 0.009162, 0.06119, 0.1081, 0.03697, 0.009162, 0.01009, 0.09035, 0.02487, 0.002453, 0.001281, 0.01006, 0.009564, 0.006379, 0.006379, 0.008799, 0.003001, 0.006545, 0.001169, 0.008537, 0.009051, 0.00751, 0.007312, 0.009051, 0.008537, 0.009051, 0.00981, 0.009782, 0.009599, 0.009564, 0.003328, 0.004193, 0.005927, 0.004164, 0.004099, 0.002912, 0.01108, 0.01276, 0.01276, 0.01276, 0.01276, 0.01101, 0.008649, 0.001722, 0.00418, 0.01276, 0.01276, 0.01276, 0.01276, 0.01276, 0.01276, 0.01276, 0.01276, 0.01276, 0.01276, 0.01276, 0.01009, 0.009162, 0.01006, 0.006379, 0.003328, 0.004193, 0.01006, 0.006379, 0.003328, 0.004193, 0.01006, 0.006379, 0.003328, 0.004193, 0.01006, 0.006379, 0.003328, 0.004193]): _vg.add([_i], _w, 'REPLACE')
_vg = ob_female.vertex_groups.new(name='UpperArm.R')
for _i, _w in zip([380, 429, 430, 495, 496, 498, 499, 500, 501, 502, 503, 504, 505, 506, 507, 508, 509, 510, 511, 513, 514, 542, 543, 544, 545, 546, 547, 548, 549, 550, 551, 556, 557, 558, 559, 574, 575, 576, 577, 578, 610, 611, 612, 613, 614, 615, 616, 617, 618, 619, 620, 621, 622, 628, 630, 631, 635, 639, 640, 641, 642, 753, 754, 755, 756, 757, 758, 768, 771, 773, 775, 776, 778, 779, 780, 781, 782, 783, 784, 785, 786, 787, 788, 789, 790, 791, 792, 793, 794, 795, 796, 797, 798, 799, 800, 801], [0.06145, 0.01681, 0.0252, 0.01679, 0.06244, 0.4939, 0.4305, 0.244, 0.4804, 0.1317, 0.3062, 0.2214, 0.3484, 0.09184, 0.2069, 0.1319, 0.9006, 0.741, 0.8858, 0.08994, 0.1162, 0.9624, 0.9903, 0.9703, 0.9618, 0.9884, 0.9831, 0.959, 0.9521, 0.9509, 0.09568, 0.07161, 0.01379, 0.1185, 0.04854, 0.1494, 0.1236, 0.06481, 0.1651, 0.06296, 0.8998, 0.9067, 0.9323, 0.8971, 0.9054, 0.9182, 0.8524, 0.8665, 0.8621, 0.04067, 0.1804, 0.1053, 0.3735, 0.02346, 0.04171, 0.07726, 0.02293, 0.02016, 0.02306, 0.002489, 0.03476, 0.0179, 0.2402, 0.3746, 0.09745, 0.05556, 0.09188, 0.01421, 0.05015, 0.3989, 0.1187, 0.2012, 0.1925, 0.1986, 0.1351, 0.1895, 0.2082, 0.1389, 0.2434, 0.05481, 0.1803, 0.05969, 0.03424, 0.08405, 0.1906, 0.1489, 0.1508, 0.07523, 0.1016, 0.04705, 0.1013, 0.139, 0.1628, 0.09746, 0.2119, 0.1397]): _vg.add([_i], _w, 'REPLACE')
_vg = ob_female.vertex_groups.new(name='LowerArm.R')
for _i, _w in zip([380, 428, 429, 430, 431, 432, 433, 434, 435, 436, 437, 438, 439, 440, 484, 485, 487, 488, 489, 490, 491, 492, 493, 494, 556, 557, 558, 559, 610, 611, 612, 613, 614, 615, 616, 617, 618, 778, 779, 780, 781, 782, 783, 784, 785, 786, 787, 788, 789, 790, 791, 792, 793, 794, 795, 796, 797, 798, 799, 800, 801], [0.9382, 0.9746, 0.965, 0.9608, 0.9914, 0.9918, 0.9937, 0.9958, 0.9895, 0.9573, 0.9513, 0.9744, 0.9712, 0.0147, 0.03592, 0.06397, 0.06355, 0.004001, 0.9738, 0.05887, 0.04267, 0.9595, 0.9859, 0.9736, 0.9281, 0.9678, 0.8812, 0.9505, 0.09842, 0.09256, 0.06627, 0.1012, 0.09387, 0.0796, 0.1466, 0.132, 0.1361, 0.8073, 0.8009, 0.8644, 0.8098, 0.7914, 0.8608, 0.7561, 0.9439, 0.819, 0.9389, 0.957, 0.9156, 0.8091, 0.8508, 0.8488, 0.9246, 0.8982, 0.9512, 0.8981, 0.8602, 0.8369, 0.9023, 0.7877, 0.8594]): _vg.add([_i], _w, 'REPLACE')
_vg = ob_female.vertex_groups.new(name='Palm.R')
for _i, _w in zip([436, 437, 439, 440, 441, 442, 443, 444, 445, 446, 447, 448, 450, 451, 452, 453, 454, 458, 460, 462, 463, 467, 468, 469, 473, 484, 485, 486, 487, 488, 489, 490, 491, 492, 494], [0.01474, 0.02587, 0.002554, 0.9521, 0.8336, 0.06786, 0.167, 0.9756, 0.8852, 0.2489, 0.06497, 0.9654, 0.9914, 0.05239, 0.8936, 0.6785, 0.4469, 0.4666, 0.1827, 0.06223, 0.2006, 0.1511, 0.03218, 0.05774, 0.03178, 0.9409, 0.723, 0.9725, 0.7485, 0.9511, 0.001061, 0.7789, 0.9393, 0.01568, 0.001596]): _vg.add([_i], _w, 'REPLACE')
_vg = ob_female.vertex_groups.new(name='MiddleHand.R')
for _i, _w in zip([441, 445, 452, 453, 454, 458, 459, 460, 461, 462, 463, 467, 468, 469, 470, 471, 473, 478, 479, 480, 481], [0.1367, 0.08777, 0.06985, 0.2812, 0.4912, 0.217, 0.03949, 0.6281, 0.0468, 0.8642, 0.6968, 0.2481, 0.4652, 0.3046, 0.3789, 0.003986, 0.5216, 0.08191, 0.07604, 0.06325, 0.06807]): _vg.add([_i], _w, 'REPLACE')
_vg = ob_female.vertex_groups.new(name='Fingers.R')
for _i, _w in zip([453, 454, 458, 459, 460, 462, 463, 467, 468, 469, 470, 471, 473, 477, 478, 479, 480, 481, 482], [0.002987, 0.0456, 0.1875, 0.01874, 0.1652, 0.03523, 0.08814, 0.5259, 0.3399, 0.6212, 0.4983, 0.9709, 0.4299, 0.9903, 0.8827, 0.9093, 0.9263, 0.9054, 0.97]): _vg.add([_i], _w, 'REPLACE')
_vg = ob_female.vertex_groups.new(name='Thumb.R')
for _i, _w in zip([436, 437, 439, 442, 443, 446, 447, 448, 449, 451, 455, 456, 457, 459, 461, 464, 465, 468, 470, 485, 487, 488, 490, 492], [0.4233, 0.4058, 0.04135, 0.8116, 0.8465, 0.5909, 0.8422, 0.08269, 0.97, 0.9507, 0.9433, 0.8408, 0.9291, 0.1294, 0.8798, 0.02526, 0.05666, 0.004399, 0.04673, 0.4058, 0.4233, 0.04135, 0.2955, 0.2955]): _vg.add([_i], _w, 'REPLACE')
_vg = ob_female.vertex_groups.new(name='ThumbEnd.R')
for _i, _w in zip([447, 455, 456, 457, 459, 461, 464, 465, 466, 468, 472, 474, 475, 476, 483], [0.06155, 0.0004921, 0.1493, 0.06261, 0.8123, 0.07336, 0.9617, 0.942, 0.9815, 0.07174, 0.9843, 0.9976, 0.9962, 0.9977, 0.9996]): _vg.add([_i], _w, 'REPLACE')
_vg = ob_female.vertex_groups.new(name='UpperLeg.L')
for _i, _w in zip([1, 2, 3, 4, 5, 6, 7, 8, 9, 10, 11, 12, 13, 14, 15, 16, 17, 18, 19, 28, 29, 30, 31, 32, 33, 41, 42, 43, 44, 45, 46, 47, 142, 147, 172, 173, 175, 187, 188, 189, 190, 191, 192, 193, 199, 200, 201, 202, 203, 316, 317, 318, 319, 386, 393, 586, 588, 589, 592, 599], [0.02479, 0.06962, 0.08394, 0.8512, 0.7131, 0.2055, 0.6331, 0.05381, 0.9812, 0.9727, 0.9697, 0.9513, 0.2725, 0.9692, 0.7295, 0.4305, 0.189, 0.08851, 0.1605, 0.6669, 0.6134, 0.9551, 0.9182, 0.8042, 0.8359, 0.1952, 0.3658, 0.3333, 0.1747, 0.146, 0.2572, 0.1293, 0.03737, 0.03237, 0.05119, 0.9927, 0.9731, 0.8859, 0.8864, 0.9829, 0.9653, 0.9084, 0.9354, 0.9471, 0.2327, 0.3291, 0.1436, 0.2957, 0.1213, 0.02776, 0.06141, 0.07588, 0.05098, 0.05212, 0.07371, 0.000829, 0.1075, 0.1087, 0.05235, 0.04805]): _vg.add([_i], _w, 'REPLACE')
_vg = ob_female.vertex_groups.new(name='LowerLeg.L')
for _i, _w in zip([12, 15, 16, 17, 18, 19, 22, 23, 24, 25, 27, 28, 30, 31, 32, 33, 34, 35, 36, 37, 38, 39, 40, 135, 136, 137, 138, 139, 140, 141, 142, 143, 144, 145, 146, 147, 149, 151, 152, 153, 154, 155, 172, 174, 175, 180, 181, 182, 183, 184, 185, 186, 205, 206, 207, 208, 209, 366, 367, 368, 369, 370, 371, 372, 373, 374, 375, 376, 377, 378, 379], [0.01358, 0.2687, 0.5687, 0.8106, 0.9114, 0.8393, 0.09553, 0.2586, 0.7684, 0.3695, 0.4301, 0.3316, 0.01903, 0.08059, 0.1951, 0.1625, 0.9848, 0.6735, 0.4104, 0.2528, 0.8778, 0.1506, 0.9764, 0.8206, 0.9162, 0.9954, 0.9907, 0.771, 0.9278, 0.8125, 0.9562, 0.9942, 0.9927, 0.9964, 0.9755, 0.9587, 0.7602, 0.9343, 0.9604, 0.2336, 0.1976, 0.01004, 0.9488, 0.998, 0.003378, 0.9995, 0.996, 0.9964, 0.9954, 0.9994, 0.9987, 0.9993, 0.2679, 0.4287, 0.7736, 0.3454, 0.09709, 0.9923, 0.9978, 0.999, 0.9886, 0.9991, 0.9972, 0.9914, 0.9831, 0.9986, 0.999, 0.978, 0.999, 0.9946, 0.982]): _vg.add([_i], _w, 'REPLACE')
_vg = ob_female.vertex_groups.new(name='UpperLeg.R')
for _i, _w in zip([6, 13, 381, 382, 383, 384, 385, 386, 387, 388, 389, 390, 391, 392, 393, 394, 395, 396, 397, 398, 399, 408, 409, 410, 411, 412, 413, 421, 422, 423, 424, 425, 426, 427, 522, 527, 552, 553, 555, 567, 568, 569, 570, 571, 572, 573, 579, 580, 581, 582, 583, 586, 588, 589, 592, 599, 744, 745, 746, 747], [0.05205, 0.07306, 0.02562, 0.07027, 0.0845, 0.8607, 0.7181, 0.2056, 0.6266, 0.05407, 0.9764, 0.975, 0.9713, 0.9485, 0.2708, 0.9634, 0.7298, 0.4284, 0.2068, 0.104, 0.1518, 0.6663, 0.6149, 0.9545, 0.9041, 0.8106, 0.8243, 0.1995, 0.3682, 0.3366, 0.1762, 0.1493, 0.2582, 0.1297, 0.03944, 0.0324, 0.04988, 0.9912, 0.9709, 0.8818, 0.8793, 0.9857, 0.9677, 0.8993, 0.9353, 0.9436, 0.2336, 0.3313, 0.1454, 0.2985, 0.1217, 0.001016, 0.1075, 0.1079, 0.05248, 0.04831, 0.02859, 0.06197, 0.07639, 0.05124]): _vg.add([_i], _w, 'REPLACE')
_vg = ob_female.vertex_groups.new(name='LowerLeg.R')
for _i, _w in zip([392, 395, 396, 397, 398, 399, 402, 403, 404, 405, 407, 408, 410, 411, 412, 413, 414, 415, 416, 417, 418, 419, 420, 515, 516, 517, 518, 519, 520, 521, 522, 523, 524, 525, 526, 527, 529, 531, 532, 533, 534, 535, 552, 554, 555, 560, 561, 562, 563, 564, 565, 566, 601, 602, 603, 604, 605, 802, 803, 804, 805, 806, 807, 808, 809, 810, 811, 812, 813, 814, 815], [0.01634, 0.2683, 0.5709, 0.7927, 0.8958, 0.8479, 0.07752, 0.3549, 0.2107, 0.1106, 0.6927, 0.3321, 0.01942, 0.09422, 0.1887, 0.1737, 0.9698, 0.6483, 0.3606, 0.2549, 0.9039, 0.1623, 0.9861, 0.8232, 0.9017, 0.9897, 0.9954, 0.7744, 0.9403, 0.8066, 0.9552, 0.9917, 0.9943, 0.9946, 0.9766, 0.9587, 0.8067, 0.9644, 0.9065, 0.2108, 0.1872, 0.00165, 0.95, 0.9981, 0.007845, 0.9994, 0.9962, 0.9964, 0.9953, 0.9991, 0.9991, 0.9993, 0.3604, 0.7015, 0.2273, 0.1081, 0.08103, 0.9915, 0.9986, 0.9993, 0.9889, 0.9989, 0.996, 0.9931, 0.9819, 0.9999, 0.9994, 0.9784, 0.9987, 0.9929, 0.9842]): _vg.add([_i], _w, 'REPLACE')
_vg = ob_female.vertex_groups.new(name='PoleTarget.L')
_vg = ob_female.vertex_groups.new(name='Foot.R')
for _i, _w in zip([400, 401, 402, 403, 404, 405, 406, 407, 414, 415, 416, 417, 418, 419, 515, 516, 519, 520, 521, 528, 529, 530, 531, 532, 533, 534, 535, 536, 537, 538, 539, 540, 541, 600, 601, 602, 603, 604, 605, 606, 607, 608, 609], [0.9988, 0.9832, 0.9225, 0.6451, 0.7893, 0.8894, 0.9986, 0.3073, 0.01049, 0.3517, 0.6394, 0.7451, 0.09609, 0.8377, 0.1768, 0.09826, 0.2256, 0.05973, 0.1934, 0.9838, 0.1933, 0.9971, 0.02124, 0.09352, 0.7892, 0.8128, 0.9742, 0.9995, 0.9971, 0.9993, 0.9996, 1.001, 0.9963, 0.9979, 0.6396, 0.2985, 0.7727, 0.8919, 0.919, 0.983, 0.9996, 0.9995, 0.997]): _vg.add([_i], _w, 'REPLACE')
_vg = ob_female.vertex_groups.new(name='PoleTarget.R')
_vg = ob_female.vertex_groups.new(name='Shoulder.R')
for _i, _w in zip([117, 228, 229, 230, 232, 233, 234, 235, 236, 237, 320, 324, 326, 335, 338, 381, 382, 383, 495, 496, 497, 498, 499, 500, 501, 502, 503, 504, 505, 506, 507, 508, 509, 510, 511, 512, 513, 514, 542, 545, 548, 549, 550, 551, 574, 575, 576, 577, 578, 585, 593, 594, 595, 596, 597, 619, 620, 621, 622, 623, 624, 625, 626, 627, 628, 629, 630, 631, 632, 633, 634, 635, 636, 637, 638, 639, 640, 641, 642, 644, 645, 744, 745, 746, 749, 750, 751, 752, 753, 754, 755, 756, 757, 758, 759, 760, 761, 762, 763, 764, 765, 766, 767, 768, 769, 770, 771, 772, 773, 774, 775, 776, 777, 1006, 1007, 1008, 1009, 1010, 1011, 1012, 1013, 1014, 1015], [0.01309, 0.04502, 0.07104, 0.004319, 0.009468, 0.09207, 0.05624, 0.022, 0.05171, 0.1002, 0.007396, 0.0006854, 0.01071, 0.01077, 0.005677, 0.01459, 0.01258, 0.007005, 0.9427, 0.8778, 0.6422, 0.4719, 0.5376, 0.6446, 0.4566, 0.7955, 0.3874, 0.3893, 0.3872, 0.2448, 0.7613, 0.8376, 0.09163, 0.2452, 0.09916, 0.1766, 0.8793, 0.87, 0.01915, 0.01142, 0.01714, 0.03417, 0.03558, 0.2647, 0.2085, 0.2059, 0.1536, 0.2112, 0.1452, 0.08417, 0.05058, 0.01225, 0.1219, 0.05488, 0.0101, 0.8763, 0.6382, 0.7964, 0.4518, 0.8965, 0.7087, 0.1831, 0.1517, 0.2169, 0.3555, 0.8373, 0.8218, 0.6717, 0.541, 0.2092, 0.7043, 0.768, 0.7451, 0.5915, 0.2346, 0.05378, 0.06501, 0.05791, 0.06115, 0.03946, 0.0007459, 0.02545, 0.02136, 0.0146, 0.05464, 0.07808, 0.1117, 0.1295, 0.6768, 0.4162, 0.4052, 0.2672, 0.5935, 0.3863, 0.7098, 0.1668, 0.1109, 0.1855, 0.1813, 0.1365, 0.1234, 0.9346, 0.8002, 0.886, 0.7918, 0.6629, 0.8884, 0.01539, 0.4648, 0.655, 0.8059, 0.6488, 0.9099, 0.09313, 0.02978, 0.05294, 0.07216, 0.06672, 0.09313, 0.02978, 0.05294, 0.07216, 0.06672]): _vg.add([_i], _w, 'REPLACE')
_vg = ob_female.vertex_groups.new(name='Thumb1.L')
for _i, _w in zip([62, 63, 66, 67, 68, 69, 71, 72, 75, 76, 77, 78, 79, 81, 82, 84, 88, 90, 92, 105, 107, 110], [0.9188, 0.8096, 0.7349, 0.9154, 0.02332, 0.9144, 0.9238, 0.0008486, 0.8888, 0.1442, 0.5016, 0.0948, 0.7728, 0.8693, 0.003676, 0.02059, 0.1383, 0.1311, 0.0272, 0.2128, 0.1841, 0.1633]): _vg.add([_i], _w, 'REPLACE')
_vg = ob_female.vertex_groups.new(name='Thumb2.L')
for _i, _w in zip([69, 75, 76, 77, 79, 81, 84, 85, 86, 92, 94, 95, 96, 103], [0.06229, 0.09683, 0.8502, 0.4936, 0.1391, 0.06674, 0.9638, 0.9921, 0.9861, 0.9587, 0.9917, 0.9991, 0.9979, 0.9882]): _vg.add([_i], _w, 'REPLACE')
_vg = ob_female.vertex_groups.new(name='Thumb1.R')
for _i, _w in zip([442, 443, 446, 447, 448, 449, 451, 452, 455, 456, 457, 458, 459, 461, 462, 464, 467, 468, 470, 472, 485, 487, 490], [0.9208, 0.8127, 0.7369, 0.9141, 0.007057, 0.9156, 0.9239, 0.01403, 0.8901, 0.1428, 0.5014, 0.1092, 0.7682, 0.866, 0.00831, 0.02048, 0.06383, 0.1319, 0.09741, 0.02734, 0.2113, 0.1861, 0.1609]): _vg.add([_i], _w, 'REPLACE')
_vg = ob_female.vertex_groups.new(name='Thumb2.R')
for _i, _w in zip([449, 455, 456, 457, 459, 461, 464, 465, 466, 472, 474, 475, 476, 483], [0.06154, 0.09572, 0.8515, 0.4938, 0.1415, 0.06776, 0.9638, 0.9922, 0.9861, 0.9585, 0.9916, 0.9991, 0.9979, 0.9881]): _vg.add([_i], _w, 'REPLACE')
_m = ob_female.modifiers.new('Armature', 'ARMATURE')
_m.object = ob_humanarmature

# ---- collection membership
col_collection_1.objects.link(ob_humanarmature)
col_collection_1.objects.link(ob_female)

# ---- scene / render settings (as saved in the file)
scene.frame_start = 1; scene.frame_end = 250; scene.frame_set(46)
scene.render.engine = 'CYCLES'
scene.render.resolution_x = 1000
scene.render.resolution_y = 1000
scene.render.dither_intensity = 0.0
scene.cycles.samples = 200
scene.cycles.sampling_pattern = 'TABULATED_SOBOL'
scene.cycles.light_sampling_threshold = 0.0
scene.cycles.use_adaptive_sampling = False
scene.cycles.use_light_tree = False
scene.cycles.caustics_reflective = False
scene.cycles.caustics_refractive = False
scene.cycles.blur_glossy = 0.0
scene.cycles.max_bounces = 2
scene.cycles.pixel_filter_type = 'GAUSSIAN'
scene.cycles.sample_clamp_indirect = 0.0
scene.view_settings.view_transform = 'Standard'
bpy.context.view_layer.update()

# ---- added for rendering (the .blend has no active camera): camera
cam_auto = bpy.data.cameras.new('AutoCamera')
cam_auto.lens = 50.0
cam_auto.sensor_width = 36.0
cam_auto.clip_end = 1000.0
ob_auto_camera = bpy.data.objects.new('AutoCamera', cam_auto)
scene.collection.objects.link(ob_auto_camera)
ob_auto_camera.location = (4.57329, -5.54944, 5.95)
ob_auto_camera.rotation_euler = (1.09748, -7.21219e-08, 0.694738)
scene.camera = ob_auto_camera
bpy.context.view_layer.update()
